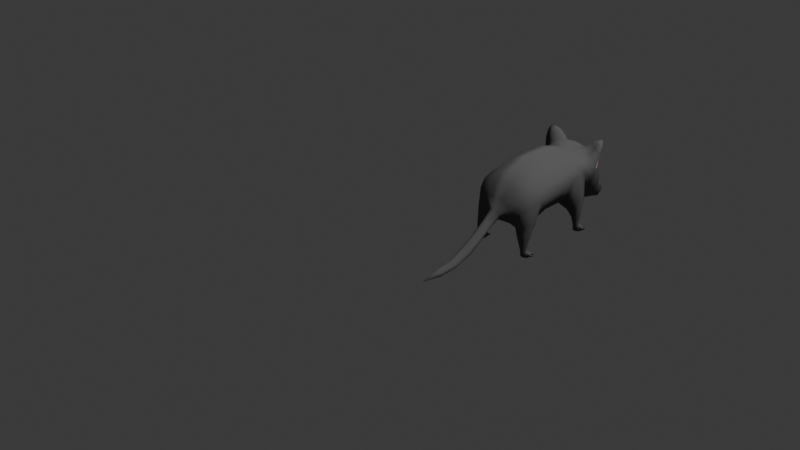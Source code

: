 # Source: Ratte.blend  (saved by Blender 4.0.36; exported with 4.5.12 LTS)
import bpy
from mathutils import Matrix  # noqa: F401  (used for matrix-valued properties, if any)

bpy.ops.wm.read_factory_settings(use_empty=True)
scene = bpy.context.scene
scene.name = 'Scene'

# ---- collections
col_collection = bpy.data.collections.new('Collection'); scene.collection.children.link(col_collection)

# ---- images (referenced by path relative to the original .blend; pixels are not part of the script)
import os
ASSET_DIR = os.environ.get("B2B_ASSET_DIR", "")  # directory of the original .blend (textures are referenced by path, not embedded)
HERE = os.path.dirname(os.path.abspath(__file__))  # packed textures are extracted next to this script under _unpacked/

def load_image(name, relpath, width, height, colorspace="sRGB"):
    """Load a texture the original file referenced (path relative to the .blend, or extracted next to this script)."""
    p = next((c for c in (os.path.join(HERE, relpath), os.path.join(ASSET_DIR, relpath)) if relpath and os.path.exists(c)), "")
    if p:
        img = bpy.data.images.load(p, check_existing=True)
        img.name = name
    else:  # same state as the original file: an image datablock whose file is absent (Cycles renders it pink)
        img = bpy.data.images.new(name, width, height)
        img.source = "FILE"
        img.filepath = "//" + (relpath or name)
    img.colorspace_settings.name = colorspace
    return img
img_pallete_psd = load_image('Pallete.psd', 'LPoly-Pallete_Texture.jpg', 1024, 1024, 'sRGB')

# ---- materials (node trees are filled in below, after node groups)
mat_lpollypallete = bpy.data.materials.new('LPollyPallete')
mat_lpollypallete.alpha_threshold = 0.0
mat_lpollypallete.use_transparent_shadow = False
mat_lpollypallete.diffuse_color = (0.1316, 0.1316, 0.1316, 1.0)
mat_lpollypallete.roughness = 0.5
mat_lpollypallete.specular_intensity = 0.0
mat_lpollypallete.line_color = (0.0, 0.0, 0.0, 1.0)
mat_material_001 = bpy.data.materials.new('Material.001')
mat_material_001.use_transparent_shadow = False
mat_material_002 = bpy.data.materials.new('Material.002')
mat_material_002.use_transparent_shadow = False

# ---- material node trees
mat_material_001.use_nodes = True; mat_material_001.node_tree.nodes.clear()
_N = mat_material_001.node_tree.nodes; _L = mat_material_001.node_tree.links
n0 = _N.new('ShaderNodeBsdfPrincipled'); n0.name = 'Principled BSDF'; n0.location = (10, 300)
n0.inputs[0].default_value = (0.8002, 0.01039, 0.00978, 1.0)
n1 = _N.new('ShaderNodeOutputMaterial'); n1.name = 'Material Output'; n1.location = (300, 300)
_L.new(n0.outputs[0], n1.inputs[0])
n1.is_active_output = True
mat_material_002.use_nodes = True; mat_material_002.node_tree.nodes.clear()
_N = mat_material_002.node_tree.nodes; _L = mat_material_002.node_tree.links
n0 = _N.new('ShaderNodeBsdfPrincipled'); n0.name = 'Principled BSDF'; n0.location = (10, 300)
n0.inputs[0].default_value = (0.8002, 0.5112, 0.6087, 1.0)
n1 = _N.new('ShaderNodeOutputMaterial'); n1.name = 'Material Output'; n1.location = (300, 300)
_L.new(n0.outputs[0], n1.inputs[0])
n1.is_active_output = True

# ---- world
world_world = bpy.data.worlds.new('World'); scene.world = world_world
world_world.use_nodes = True; world_world.node_tree.nodes.clear()
_N = world_world.node_tree.nodes; _L = world_world.node_tree.links
n0 = _N.new('ShaderNodeOutputWorld'); n0.name = 'World Output'; n0.location = (300, 300)
n1 = _N.new('ShaderNodeBackground'); n1.name = 'Background'; n1.location = (10, 300)
n1.inputs[0].default_value = (0.05088, 0.05088, 0.05088, 1.0)
_L.new(n1.outputs[0], n0.inputs[0])
n0.is_active_output = True
world_world.color = (0.05088, 0.05088, 0.05088)
world_world.use_sun_shadow = False
world_world.sun_shadow_jitter_overblur = 0.0

# ---- cameras
cam_camera = bpy.data.cameras.new('Camera')
cam_camera.clip_end = 100.0
cam_camera.ortho_scale = 7.314

# ---- lights
light_light = bpy.data.lights.new('Light', 'POINT')
light_light.transmission_factor = 0.0
light_light.energy = 1000.0
light_light.shadow_soft_size = 0.1
light_light.shadow_maximum_resolution = 0.006
light_light.use_absolute_resolution = True

# ---- meshes
me_body_default = bpy.data.meshes.new('body_default')
me_body_default.from_pydata([(-0.3593, 0.7163, -0.2647), (-0.3539, 0.726, -0.4462), (-0.2666, 0.5609, -0.4442), (-0.273, 0.5394, -0.2569), (-0.3388, 0.6849, -0.1058), (-0.3002, 0.7813, -0.1267), (-0.3044, 0.8024, -0.2662), (-0.3141, 0.8133, -0.4491), (-0.214, 0.8612, -0.1421), (-0.2143, 0.893, -0.2679), (-0.3232, 0.7415, -0.5982), (-0.2502, 0.5336, -0.5908), (-0.3031, 0.8153, -0.6027), (-0.2818, 0.7617, -0.005052), (-0.2006, 0.8166, -0.02067), (-0.3385, 0.4676, -0.03765), (-0.3355, 0.468, 0.01257), (-0.3196, 0.6543, 0.008314), (-0.3399, 0.5043, -0.6644), (-0.2824, 0.4321, -0.6308), (-0.2261, 0.891, -0.6061), (-0.2399, 0.8587, -0.7239), (-0.2841, 0.832, -0.7187), (-0.3167, 0.7503, -0.7199), (-0.2612, 0.7104, -0.8459), (-0.2618, 0.794, -0.8535), (-0.2836, 0.6679, -0.9382), (-0.2252, 0.5564, -0.9333), (-0.2182, 0.616, -0.8397), (-0.2099, 0.8243, -0.8584), (-0.2303, 0.8876, -0.9499), (-0.3197, 0.7901, -0.9344), (-0.09539, 0.9601, -0.2692), (-0.09291, 0.9203, -0.1505), (-0.09378, 0.9689, -0.4543), (-0.2254, 0.9197, -0.453), (-0.103, 0.9685, -0.6103), (-0.09426, 0.8803, -0.03202), (-0.1148, 0.9354, -0.7271), (-0.1495, 0.8869, -0.8623), (-0.1622, 0.9224, -0.9801), (-0.08288, 0.793, 0.05817), (-0.05268, 0.6847, 0.1254), (-0.1213, 0.426, -0.2479), (-0.1295, 0.4278, -0.4473), (-0.1295, 0.4333, -0.6251), (-0.1118, 0.4313, -0.1145), (-0.2055, 0.4005, -0.07995), (-0.2705, 0.421, -0.09122), (-0.2677, 0.4872, -0.1341), (-0.0784, 0.3964, -0.02303), (-0.1303, 0.3882, -0.7218), (-0.1524, 0.5654, -0.8373), (-0.1297, 0.4522, -0.9255), (-0.2129, 0.3945, -0.7792), (-0.278, 0.4401, -0.7964), (-0.09578, 0.4253, 0.047), (-0.04382, 0.4615, 0.1028), (-0.1225, 0.505, 0.1146), (-0.1744, 0.4889, 0.08063), (-0.13, 0.4372, -0.9833), (-0.2342, 0.6767, 0.07235), (-0.2581, 0.594, 0.07949), (-0.1679, 0.5503, 0.1249), (-0.1507, 0.6035, 0.1301), (-0.2974, 0.4519, 0.05126), (-0.2114, 0.4298, 0.07186), (-0.2123, 0.3811, -0.6591), (-0.3294, 0.5004, -0.7668), (-0.1681, 0.7445, 0.06584), (-0.1159, 0.6525, 0.1273), (-0.2112, 0.5289, -0.9962), (-0.1642, 0.4037, 0.04176), (-0.2885, 0.2984, -0.7442), (-0.3258, 0.3077, -0.7311), (-0.2565, 0.3063, -0.7311), (-0.2062, 0.3638, -0.7187), (-0.2451, 0.3093, -0.7056), (-0.2568, 0.3093, -0.68), (-0.2889, 0.3088, -0.6708), (-0.3261, 0.3107, -0.68), (-0.3586, 0.5223, -0.7103), (-0.3401, 0.3088, -0.7056), (-0.2882, 0.1565, -0.7532), (-0.2761, 0.1565, -0.7829), (-0.2526, 0.1565, -0.7829), (-0.2436, 0.1565, -0.7533), (-0.2654, 0.2137, -0.7373), (-0.2604, 0.2173, -0.7184), (-0.245, 0.1565, -0.7331), (-0.2882, 0.1565, -0.7331), (-0.26, 0.1565, -0.7152), (-0.2882, 0.1565, -0.7044), (-0.2672, 0.219, -0.7001), (-0.2882, 0.22, -0.689), (-0.3103, 0.2192, -0.7001), (-0.3151, 0.1565, -0.7152), (-0.3176, 0.2173, -0.7181), (-0.3288, 0.1565, -0.7331), (-0.3288, 0.1565, -0.7532), (-0.3223, 0.1565, -0.7829), (-0.3004, 0.1565, -0.7829), (-0.3329, 0.1565, -0.7733), (-0.3292, 0.1565, -0.7827), (-0.2882, 0.2251, -0.7486), (-0.3009, 0.2063, -0.7762), (-0.317, 0.2002, -0.7733), (-0.3083, 0.2137, -0.7375), (-0.2879, 0.2063, -0.7762), (-0.2573, 0.2002, -0.7733), (-0.2756, 0.2063, -0.7762), (-0.333, 0.1875, -0.7709), (-0.2882, 0.1565, -0.7829), (-0.2882, 0.1584, -0.8039), (-0.2803, 0.1584, -0.8039), (-0.319, 0.1584, -0.8039), (-0.3046, 0.1584, -0.8039), (-0.3241, 0.1879, -0.7779), (-0.3155, 0.1818, -0.8039), (-0.2604, 0.1818, -0.8039), (-0.2696, 0.1818, -0.8039), (-0.2571, 0.1584, -0.8039), (-0.04698, 0.4955, 0.1472), (-0.06584, 0.52, 0.155), (-0.05909, 0.5498, 0.1631), (-0.03941, 0.5711, 0.1685), (-0.2606, 0.3628, -0.05141), (-0.3138, 0.3768, -0.01356), (-0.2068, 0.3508, -0.03926), (-0.1937, 0.3385, 0.05402), (-0.1801, 0.3345, 0.02088), (-0.1591, 0.3939, -0.009043), (-0.2377, 0.3545, 0.07314), (-0.2949, 0.3756, 0.05425), (-0.3301, 0.3837, 0.0224), (-0.2789, 0.1931, 0.01712), (-0.3006, 0.188, 0.02742), (-0.2544, 0.1888, 0.02626), (-0.2566, 0.196, 0.06343), (-0.2503, 0.1932, 0.04505), (-0.2773, 0.1972, 0.07505), (-0.2997, 0.1949, 0.0647), (-0.3074, 0.1915, 0.04704), (-0.03006, 0.3202, 0.3858), (-0.02786, 0.4153, 0.2604), (-0.02786, 0.4872, 0.2777), (-0.03006, 0.3937, 0.4014), (-0.02927, 0.2222, 0.5336), (-0.02926, 0.302, 0.5492), (-0.02427, 0.1607, 0.7062), (-0.02422, 0.2287, 0.7151), (-0.01776, 0.1388, 0.8781), (-0.01772, 0.2044, 0.8829), (-0.05127, 0.4663, 0.2726), (-0.05127, 0.437, 0.2655), (-0.05347, 0.3722, 0.3969), (-0.05347, 0.3421, 0.3906), (-0.05268, 0.2802, 0.545), (-0.05268, 0.2443, 0.5381), (-0.04765, 0.2059, 0.7123), (-0.04767, 0.1831, 0.7093), (-0.04115, 0.1838, 0.8838), (-0.04116, 0.1616, 0.8811), (-0.07881, 0.3339, -1.379), (-0.06241, 0.3674, -1.376), (-0.1075, 0.3656, -1.354), (-0.0855, 0.3735, -1.364), (-0.0733, 0.308, -1.377), (-0.07367, 0.2902, -1.362), (-0.1125, 0.3969, -1.033), (-0.1882, 0.4921, -1.057), (-0.1024, 0.3709, -1.083), (-0.2197, 0.5881, -1.082), (-0.2124, 0.5411, -1.15), (-0.1702, 0.4275, -1.111), (-0.2454, 0.6333, -1.008), (-0.2416, 0.6922, -1.019), (-0.2092, 0.6968, -1.101), (-0.2019, 0.6049, -1.163), (-0.2304, 0.8328, -1.095), (-0.1888, 0.8613, -1.086), (-0.1654, 0.7701, -1.095), (-0.1475, 0.7108, -1.166), (-0.1896, 0.4972, -1.17), (-0.1583, 0.3989, -1.166), (-0.1734, 0.5727, -1.172), (-0.1918, 0.539, -1.165), (-0.1583, 0.5908, -1.205), (-0.1454, 0.5648, -1.197), (-0.1163, 0.3011, -1.285), (-0.08152, 0.2865, -1.332), (-0.1028, 0.3299, -1.152), (-0.1507, 0.3596, -1.261), (-0.1587, 0.4975, -1.228), (-0.1457, 0.5004, -1.2), (-0.127, 0.5328, -1.209), (-0.1398, 0.5674, -1.226), (-0.1716, 0.5051, -1.177), (-0.1271, 0.4637, -1.294), (-0.1469, 0.4198, -1.292), (-0.1207, 0.6417, -1.222), (-0.1064, 0.5861, -1.26), (-0.1233, 0.342, -1.309), (-0.05316, 0.4967, -1.325), (-0.09555, 0.4848, -1.309), (-0.09463, 0.3162, -1.35), (-0.1059, 0.3441, -1.35), (-0.3355, 0.9056, -0.9565), (-0.2444, 0.8512, -1.029), (-0.0544, 0.5943, -1.286), (-0.2638, 0.9531, -0.9648), (-0.1618, 0.9554, -1.028), (-0.1206, 0.9016, -1.025), (-0.1181, 0.8527, -1.07), (-0.1504, 0.9046, -1.067), (-0.2048, 0.9752, -0.9928), (-0.2509, 0.9174, -1.086), (-0.2097, 0.9207, -1.073), (-0.256, 0.9485, -1.033), (-0.3366, 0.9763, -0.9843), (-0.2874, 0.9904, -0.9836), (-0.3169, 1.023, -1.012), (-0.2968, 1.028, -1.035), (-0.2125, 0.9711, -1.058), (-0.08413, 0.7752, -1.166), (-0.2961, 0.1584, -0.8039), (-0.3078, 0.1818, -0.8039), (-0.2846, 0.1818, -0.8039), (-0.2721, 0.1584, -0.8039), (-0.2916, 0.1818, -0.8039), (-0.2879, 0.1818, -0.8039), (-0.2886, 0.1632, -0.8315), (-0.2915, 0.1632, -0.8315), (-0.2852, 0.1632, -0.8315), (-0.2811, 0.1504, -0.8279), (-0.2882, 0.1504, -0.8279), (-0.2954, 0.1504, -0.8279), (-0.3107, 0.1632, -0.8315), (-0.3155, 0.1632, -0.8315), (-0.3088, 0.1504, -0.8279), (-0.3169, 0.1504, -0.8279), (-0.2678, 0.1504, -0.8279), (-0.2603, 0.1504, -0.8279), (-0.2661, 0.1632, -0.8316), (-0.2618, 0.1632, -0.8316), (-0.3358, 0.1528, -0.8022), (-0.3358, 0.1621, -0.8022), (-0.3427, 0.1528, -0.8022), (-0.3427, 0.1621, -0.8022), (-0.2774, 0.1376, 0.01327), (-0.2661, 0.1357, -0.01664), (-0.2427, 0.1364, -0.01737), (-0.2329, 0.1389, 0.01186), (-0.2336, 0.1403, 0.0321), (-0.2768, 0.139, 0.03339), (-0.2482, 0.1412, 0.05038), (-0.276, 0.1411, 0.06198), (-0.3032, 0.1396, 0.05203), (-0.3174, 0.1378, 0.03461), (-0.3179, 0.1364, 0.01449), (-0.3123, 0.1344, -0.01525), (-0.2904, 0.135, -0.0159), (-0.3227, 0.1363, -0.005857), (-0.3192, 0.1357, -0.01538), (-0.292, 0.1768, -0.01055), (-0.3078, 0.1705, -0.006755), (-0.279, 0.1772, -0.01094), (-0.2481, 0.1722, -0.008543), (-0.2667, 0.1776, -0.01131), (-0.3234, 0.1592, -0.003475), (-0.2782, 0.1354, -0.01627), (-0.279, 0.1375, -0.03954), (-0.2711, 0.1377, -0.03978), (-0.3098, 0.1365, -0.03862), (-0.2953, 0.137, -0.03905), (-0.3147, 0.1589, -0.01072), (-0.307, 0.16, -0.04041), (-0.2519, 0.1616, -0.04206), (-0.2611, 0.1613, -0.04179), (-0.2478, 0.1384, -0.04047), (-0.2869, 0.1372, -0.0393), (-0.2993, 0.1602, -0.04065), (-0.2761, 0.1609, -0.04134), (-0.2629, 0.1379, -0.04002), (-0.2831, 0.1607, -0.04113), (-0.2794, 0.1608, -0.04124), (-0.2807, 0.1448, -0.07582), (-0.2836, 0.1447, -0.07573), (-0.2773, 0.1449, -0.07592), (-0.2726, 0.1324, -0.07146), (-0.2798, 0.1322, -0.07124), (-0.287, 0.132, -0.07103), (-0.3028, 0.1441, -0.07515), (-0.3076, 0.144, -0.07501), (-0.3003, 0.1316, -0.07063), (-0.3085, 0.1314, -0.07038), (-0.2594, 0.1328, -0.07189), (-0.2519, 0.1331, -0.07211), (-0.2582, 0.1454, -0.07652), (-0.2539, 0.1456, -0.07665), (-0.3263, 0.1326, -0.03297), (-0.3266, 0.1419, -0.03364), (-0.3331, 0.1324, -0.03276), (-0.3334, 0.1417, -0.03344), (-0.2752, 1.01, -1.059), (-0.2319, 1.003, -1.031), (-0.254, 1.016, -1.007), (-0.06419, 0.6799, -1.236), (0.3593, 0.7163, -0.2647), (0.3539, 0.726, -0.4462), (0.2666, 0.5609, -0.4442), (0.273, 0.5394, -0.2569), (0.3388, 0.6849, -0.1058), (0.3002, 0.7813, -0.1267), (0.3044, 0.8024, -0.2662), (0.3141, 0.8133, -0.4491), (0.214, 0.8612, -0.1421), (0.2143, 0.893, -0.2679), (0.3232, 0.7415, -0.5982), (0.2502, 0.5336, -0.5908), (0.3031, 0.8153, -0.6027), (0.2818, 0.7617, -0.005052), (0.2006, 0.8166, -0.02067), (0.3385, 0.4676, -0.03765), (0.3355, 0.468, 0.01257), (0.3196, 0.6543, 0.008314), (0.3399, 0.5043, -0.6644), (0.2824, 0.4321, -0.6308), (0.2261, 0.891, -0.6061), (0.2399, 0.8587, -0.7239), (0.2841, 0.832, -0.7187), (0.3167, 0.7503, -0.7199), (0.2612, 0.7104, -0.8459), (0.2618, 0.794, -0.8535), (0.2836, 0.6679, -0.9382), (0.2252, 0.5564, -0.9333), (0.2182, 0.616, -0.8397), (0.2099, 0.8243, -0.8584), (0.2303, 0.8876, -0.9499), (0.3197, 0.7901, -0.9344), (0.09539, 0.9601, -0.2692), (0.09291, 0.9203, -0.1505), (0.0, 0.9528, -0.1538), (0.0, 0.9894, -0.2689), (0.09378, 0.9689, -0.4543), (0.2254, 0.9197, -0.453), (0.0, 0.9902, -0.4567), (0.0, 0.9029, -0.03496), (0.0, 0.8241, 0.05406), (0.0, 0.6989, 0.1229), (0.0, 0.5808, 0.1713), (0.0, 0.4868, 0.2777), (0.0, 0.3934, 0.4012), (0.0, 0.3018, 0.549), (0.0, 0.2287, 0.7149), (0.0, 0.2043, 0.8828), (0.0, 0.1587, 1.098), (0.0, 0.1388, 0.8779), (0.0, 0.1609, 0.706), (0.0, 0.222, 0.5334), (0.0, 0.3199, 0.3856), (0.0, 0.4148, 0.2603), (0.0, 0.4808, 0.1352), (0.0, 0.4486, 0.1017), (0.0, 0.4173, 0.04286), (0.0, 0.3877, -0.02741), (0.0, 0.4031, -0.09003), (0.0, 0.3965, -0.2442), (0.0, 0.3847, -0.4472), (0.0, 0.3879, -0.6266), (0.0, 0.3699, -0.7219), (0.0, 0.503, -0.8249), (0.0, 0.3881, -0.9146), (0.0, 0.3711, -0.9719), (0.0, 0.338, -1.02), (0.0, 0.3225, -1.067), (0.0, 0.2767, -1.145), (0.0, 0.2435, -1.306), (0.0, 0.2513, -1.347), (0.0, 0.2672, -1.375), (0.0, 0.2855, -1.388), (0.0, 0.3158, -1.391), (0.0, 0.3585, -1.385), (0.0, 0.5, -1.331), (0.0, 0.5922, -1.297), (0.0, 0.6922, -1.241), (0.0, 0.7989, -1.159), (0.0, 0.8782, -1.076), (0.0, 0.913, -1.032), (0.0, 0.9429, -0.9866), (0.0, 0.9039, -0.8668), (0.0, 0.9551, -0.728), (0.0, 0.9852, -0.6115), (0.103, 0.9685, -0.6103), (0.09426, 0.8803, -0.03202), (0.1148, 0.9354, -0.7271), (0.1495, 0.8869, -0.8623), (0.1622, 0.9224, -0.9801), (0.08288, 0.793, 0.05817), (0.05268, 0.6847, 0.1254), (0.1213, 0.426, -0.2479), (0.1295, 0.4278, -0.4473), (0.1295, 0.4333, -0.6251), (0.1118, 0.4313, -0.1145), (0.2055, 0.4005, -0.07995), (0.2705, 0.421, -0.09122), (0.2677, 0.4872, -0.1341), (0.0784, 0.3964, -0.02303), (0.1303, 0.3882, -0.7218), (0.1524, 0.5654, -0.8373), (0.1297, 0.4522, -0.9255), (0.2129, 0.3945, -0.7792), (0.278, 0.4401, -0.7964), (0.09578, 0.4253, 0.047), (0.04382, 0.4615, 0.1028), (0.1225, 0.505, 0.1146), (0.1744, 0.4889, 0.08063), (0.13, 0.4372, -0.9833), (0.2342, 0.6767, 0.07235), (0.2581, 0.594, 0.07949), (0.1679, 0.5503, 0.1249), (0.1507, 0.6035, 0.1301), (0.2974, 0.4519, 0.05126), (0.2114, 0.4298, 0.07186), (0.2123, 0.3811, -0.6591), (0.3294, 0.5004, -0.7668), (0.1681, 0.7445, 0.06584), (0.1159, 0.6525, 0.1273), (0.2112, 0.5289, -0.9962), (0.1642, 0.4037, 0.04176), (0.2885, 0.2984, -0.7442), (0.3258, 0.3077, -0.7311), (0.2565, 0.3063, -0.7311), (0.2062, 0.3638, -0.7187), (0.2451, 0.3093, -0.7056), (0.2568, 0.3093, -0.68), (0.2889, 0.3088, -0.6708), (0.3261, 0.3107, -0.68), (0.3586, 0.5223, -0.7103), (0.3401, 0.3088, -0.7056), (0.2882, 0.1565, -0.7532), (0.2761, 0.1565, -0.7829), (0.2526, 0.1565, -0.7829), (0.2436, 0.1565, -0.7533), (0.2654, 0.2137, -0.7373), (0.2604, 0.2173, -0.7184), (0.245, 0.1565, -0.7331), (0.2882, 0.1565, -0.7331), (0.26, 0.1565, -0.7152), (0.2882, 0.1565, -0.7044), (0.2672, 0.219, -0.7001), (0.2882, 0.22, -0.689), (0.3103, 0.2192, -0.7001), (0.3151, 0.1565, -0.7152), (0.3176, 0.2173, -0.7181), (0.3288, 0.1565, -0.7331), (0.3288, 0.1565, -0.7532), (0.3223, 0.1565, -0.7829), (0.3004, 0.1565, -0.7829), (0.3329, 0.1565, -0.7733), (0.3292, 0.1565, -0.7827), (0.2882, 0.2251, -0.7486), (0.3009, 0.2063, -0.7762), (0.317, 0.2002, -0.7733), (0.3083, 0.2137, -0.7375), (0.2879, 0.2063, -0.7762), (0.2573, 0.2002, -0.7733), (0.2756, 0.2063, -0.7762), (0.333, 0.1875, -0.7709), (0.2882, 0.1565, -0.7829), (0.2882, 0.1584, -0.8039), (0.2803, 0.1584, -0.8039), (0.319, 0.1584, -0.8039), (0.3046, 0.1584, -0.8039), (0.3241, 0.1879, -0.7779), (0.3155, 0.1818, -0.8039), (0.2604, 0.1818, -0.8039), (0.2696, 0.1818, -0.8039), (0.2571, 0.1584, -0.8039), (0.04698, 0.4955, 0.1472), (0.06584, 0.52, 0.155), (0.05909, 0.5498, 0.1631), (0.03941, 0.5711, 0.1685), (0.2606, 0.3628, -0.05141), (0.3138, 0.3768, -0.01356), (0.2068, 0.3508, -0.03926), (0.1937, 0.3385, 0.05402), (0.1801, 0.3345, 0.02088), (0.1591, 0.3939, -0.009043), (0.2377, 0.3545, 0.07314), (0.2949, 0.3756, 0.05425), (0.3301, 0.3837, 0.0224), (0.2789, 0.1931, 0.01712), (0.3006, 0.188, 0.02742), (0.2544, 0.1888, 0.02626), (0.2566, 0.196, 0.06343), (0.2503, 0.1932, 0.04505), (0.2773, 0.1972, 0.07505), (0.2997, 0.1949, 0.0647), (0.3074, 0.1915, 0.04704), (0.03006, 0.3202, 0.3858), (0.02786, 0.4153, 0.2604), (0.02786, 0.4872, 0.2777), (0.03006, 0.3937, 0.4014), (0.02927, 0.2222, 0.5336), (0.02926, 0.302, 0.5492), (0.02427, 0.1607, 0.7062), (0.02422, 0.2287, 0.7151), (0.01776, 0.1388, 0.8781), (0.01772, 0.2044, 0.8829), (0.05127, 0.4663, 0.2726), (0.05127, 0.437, 0.2655), (0.05347, 0.3722, 0.3969), (0.05347, 0.3421, 0.3906), (0.05268, 0.2802, 0.545), (0.05268, 0.2443, 0.5381), (0.04765, 0.2059, 0.7123), (0.04767, 0.1831, 0.7093), (0.04115, 0.1838, 0.8838), (0.04116, 0.1616, 0.8811), (0.07881, 0.3339, -1.379), (0.06241, 0.3674, -1.376), (0.1075, 0.3656, -1.354), (0.0855, 0.3735, -1.364), (0.0733, 0.308, -1.377), (0.07367, 0.2902, -1.362), (0.1125, 0.3969, -1.033), (0.1882, 0.4921, -1.057), (0.1024, 0.3709, -1.083), (0.2197, 0.5881, -1.082), (0.2124, 0.5411, -1.15), (0.1702, 0.4275, -1.111), (0.2454, 0.6333, -1.008), (0.2416, 0.6922, -1.019), (0.2092, 0.6968, -1.101), (0.2019, 0.6049, -1.163), (0.2304, 0.8328, -1.095), (0.1888, 0.8613, -1.086), (0.1654, 0.7701, -1.095), (0.1475, 0.7108, -1.166), (0.1896, 0.4972, -1.17), (0.1583, 0.3989, -1.166), (0.1734, 0.5727, -1.172), (0.1918, 0.539, -1.165), (0.1583, 0.5908, -1.205), (0.1454, 0.5648, -1.197), (0.1163, 0.3011, -1.285), (0.08152, 0.2865, -1.332), (0.1028, 0.3299, -1.152), (0.1507, 0.3596, -1.261), (0.1587, 0.4975, -1.228), (0.1457, 0.5004, -1.2), (0.127, 0.5328, -1.209), (0.1398, 0.5674, -1.226), (0.1716, 0.5051, -1.177), (0.1271, 0.4637, -1.294), (0.1469, 0.4198, -1.292), (0.1207, 0.6417, -1.222), (0.1064, 0.5861, -1.26), (0.1233, 0.342, -1.309), (0.05316, 0.4967, -1.325), (0.09555, 0.4848, -1.309), (0.09463, 0.3162, -1.35), (0.1059, 0.3441, -1.35), (0.3355, 0.9056, -0.9565), (0.2444, 0.8512, -1.029), (0.0544, 0.5943, -1.286), (0.2638, 0.9531, -0.9648), (0.1618, 0.9554, -1.028), (0.1206, 0.9016, -1.025), (0.1181, 0.8527, -1.07), (0.1504, 0.9046, -1.067), (0.2048, 0.9752, -0.9928), (0.2509, 0.9174, -1.086), (0.2097, 0.9207, -1.073), (0.256, 0.9485, -1.033), (0.3366, 0.9763, -0.9843), (0.2874, 0.9904, -0.9836), (0.3169, 1.023, -1.012), (0.2968, 1.028, -1.035), (0.2125, 0.9711, -1.058), (0.08413, 0.7752, -1.166), (0.2961, 0.1584, -0.8039), (0.3078, 0.1818, -0.8039), (0.2846, 0.1818, -0.8039), (0.2721, 0.1584, -0.8039), (0.2916, 0.1818, -0.8039), (0.2879, 0.1818, -0.8039), (0.2886, 0.1632, -0.8315), (0.2915, 0.1632, -0.8315), (0.2852, 0.1632, -0.8315), (0.2811, 0.1504, -0.8279), (0.2882, 0.1504, -0.8279), (0.2954, 0.1504, -0.8279), (0.3107, 0.1632, -0.8315), (0.3155, 0.1632, -0.8315), (0.3088, 0.1504, -0.8279), (0.3169, 0.1504, -0.8279), (0.2678, 0.1504, -0.8279), (0.2603, 0.1504, -0.8279), (0.2661, 0.1632, -0.8316), (0.2618, 0.1632, -0.8316), (0.3358, 0.1528, -0.8022), (0.3358, 0.1621, -0.8022), (0.3427, 0.1528, -0.8022), (0.3427, 0.1621, -0.8022), (0.2774, 0.1376, 0.01327), (0.2661, 0.1357, -0.01664), (0.2427, 0.1364, -0.01737), (0.2329, 0.1389, 0.01186), (0.2336, 0.1403, 0.0321), (0.2768, 0.139, 0.03339), (0.2482, 0.1412, 0.05038), (0.276, 0.1411, 0.06198), (0.3032, 0.1396, 0.05203), (0.3174, 0.1378, 0.03461), (0.3179, 0.1364, 0.01449), (0.3123, 0.1344, -0.01525), (0.2904, 0.135, -0.0159), (0.3227, 0.1363, -0.005857), (0.3192, 0.1357, -0.01538), (0.292, 0.1768, -0.01055), (0.3078, 0.1705, -0.006755), (0.279, 0.1772, -0.01094), (0.2481, 0.1722, -0.008543), (0.2667, 0.1776, -0.01131), (0.3234, 0.1592, -0.003475), (0.2782, 0.1354, -0.01627), (0.279, 0.1375, -0.03954), (0.2711, 0.1377, -0.03978), (0.3098, 0.1365, -0.03862), (0.2953, 0.137, -0.03905), (0.3147, 0.1589, -0.01072), (0.307, 0.16, -0.04041), (0.2519, 0.1616, -0.04206), (0.2611, 0.1613, -0.04179), (0.2478, 0.1384, -0.04047), (0.2869, 0.1372, -0.0393), (0.2993, 0.1602, -0.04065), (0.2761, 0.1609, -0.04134), (0.2629, 0.1379, -0.04002), (0.2831, 0.1607, -0.04113), (0.2794, 0.1608, -0.04124), (0.2807, 0.1448, -0.07582), (0.2836, 0.1447, -0.07573), (0.2773, 0.1449, -0.07592), (0.2726, 0.1324, -0.07146), (0.2798, 0.1322, -0.07124), (0.287, 0.132, -0.07103), (0.3028, 0.1441, -0.07515), (0.3076, 0.144, -0.07501), (0.3003, 0.1316, -0.07063), (0.3085, 0.1314, -0.07038), (0.2594, 0.1328, -0.07189), (0.2519, 0.1331, -0.07211), (0.2582, 0.1454, -0.07652), (0.2539, 0.1456, -0.07665), (0.3263, 0.1326, -0.03297), (0.3266, 0.1419, -0.03364), (0.3331, 0.1324, -0.03276), (0.3334, 0.1417, -0.03344), (0.2752, 1.01, -1.059), (0.2319, 1.003, -1.031), (0.254, 1.016, -1.007), (0.06419, 0.6799, -1.236)], [], [(0, 1, 2, 3), (0, 4, 5, 6), (1, 0, 6, 7), (6, 5, 8, 9), (1, 10, 11, 2), (7, 12, 10, 1), (5, 13, 14, 8), (4, 15, 16, 17), (4, 17, 13, 5), (10, 18, 19, 11), (12, 20, 21, 22), (12, 22, 23, 10), (24, 23, 22, 25), (24, 26, 27, 28), (25, 29, 30, 31), (25, 22, 21, 29), (25, 31, 26, 24), (32, 33, 342, 343), (32, 9, 8, 33), (34, 35, 9, 32), (343, 346, 34, 32), (346, 392, 36, 34), (33, 37, 347, 342), (36, 38, 21, 20), (392, 391, 38, 36), (39, 38, 391, 390), (39, 40, 30, 29), (390, 389, 40, 39), (41, 348, 347, 37), (41, 42, 349, 348), (43, 44, 368, 367), (43, 3, 2, 44), (44, 45, 369, 368), (44, 2, 11, 45), (367, 366, 46, 43), (46, 47, 48, 49), (366, 365, 50, 46), (45, 51, 370, 369), (52, 53, 372, 371), (52, 28, 27, 53), (52, 54, 55, 28), (371, 370, 51, 52), (364, 56, 50, 365), (364, 363, 57, 56), (56, 57, 58, 59), (53, 60, 373, 372), (61, 62, 63, 64), (61, 13, 17, 62), (62, 59, 58, 63), (62, 65, 66, 59), (62, 17, 16, 65), (9, 35, 7, 6), (35, 20, 12, 7), (8, 14, 37, 33), (20, 35, 34, 36), (29, 21, 38, 39), (4, 0, 3, 49), (49, 3, 43, 46), (49, 48, 15, 4), (11, 19, 67, 45), (28, 55, 68, 24), (69, 70, 42, 41), (69, 14, 13, 61), (27, 71, 60, 53), (59, 66, 72, 56), (55, 73, 74, 68), (54, 75, 73, 55), (54, 76, 77, 75), (67, 78, 77, 76), (19, 79, 78, 67), (18, 80, 79, 19), (18, 81, 82, 80), (68, 74, 82, 81), (83, 84, 85, 86), (86, 87, 88, 89), (86, 89, 90, 83), (91, 92, 90, 89), (91, 93, 94, 92), (92, 94, 95, 96), (96, 95, 97, 98), (96, 98, 90, 92), (99, 83, 90, 98), (99, 100, 101, 83), (99, 102, 103, 100), (104, 73, 75, 87), (104, 105, 106, 107), (104, 108, 105), (87, 86, 85, 109), (87, 109, 110, 104), (93, 78, 79, 94), (94, 79, 80, 95), (107, 74, 73, 104), (107, 111, 102, 99), (75, 77, 88, 87), (80, 82, 97, 95), (23, 81, 18, 10), (51, 76, 54, 52), (76, 51, 45, 67), (81, 23, 24, 68), (89, 88, 93, 91), (98, 97, 107, 99), (88, 77, 78, 93), (97, 82, 74, 107), (112, 84, 83, 101), (112, 113, 114, 84), (100, 115, 116, 101), (100, 103, 117, 106), (106, 118, 115, 100), (106, 117, 111, 107), (109, 119, 120, 110), (85, 121, 119, 109), (42, 350, 349), (57, 362, 122, 58), (64, 63, 123, 124), (64, 70, 69, 61), (63, 58, 122, 123), (363, 362, 57), (70, 125, 350, 42), (48, 126, 127, 15), (47, 128, 126, 48), (72, 129, 130, 131), (66, 132, 129, 72), (65, 133, 132, 66), (15, 127, 134, 16), (37, 14, 69, 41), (50, 131, 47, 46), (131, 50, 56, 72), (131, 130, 128, 47), (16, 134, 133, 65), (126, 135, 136, 127), (128, 137, 135, 126), (129, 138, 139, 130), (132, 140, 138, 129), (133, 141, 140, 132), (127, 136, 142, 134), (130, 139, 137, 128), (134, 142, 141, 133), (361, 360, 143, 144), (351, 145, 146, 352), (351, 350, 125, 145), (360, 359, 147, 143), (352, 146, 148, 353), (359, 358, 149, 147), (353, 148, 150, 354), (358, 357, 151, 149), (354, 150, 152, 355), (357, 356, 151), (355, 152, 356), (124, 125, 70, 64), (153, 124, 123, 154), (153, 155, 146, 145), (145, 125, 124, 153), (144, 122, 362, 361), (144, 143, 156, 154), (154, 123, 122, 144), (154, 156, 155, 153), (155, 157, 148, 146), (143, 147, 158, 156), (156, 158, 157, 155), (157, 159, 150, 148), (147, 149, 160, 158), (158, 160, 159, 157), (159, 161, 152, 150), (149, 151, 162, 160), (160, 162, 161, 159), (161, 356, 152), (151, 356, 162), (162, 356, 161), (163, 164, 382, 381), (163, 165, 166, 164), (381, 380, 167, 163), (380, 379, 168, 167), (169, 60, 71, 170), (169, 171, 375, 374), (374, 373, 60, 169), (172, 173, 174, 170), (172, 175, 176, 177), (177, 178, 173, 172), (177, 179, 180, 181), (181, 182, 178, 177), (170, 71, 175, 172), (170, 174, 171, 169), (173, 183, 184, 174), (178, 185, 186, 173), (178, 187, 188, 185), (189, 190, 378, 377), (189, 191, 184, 192), (377, 376, 191, 189), (193, 194, 195, 196), (193, 183, 197, 194), (196, 198, 199, 193), (196, 187, 200, 201), (192, 202, 190, 189), (192, 184, 183, 193), (382, 164, 203, 383), (164, 166, 204, 203), (168, 379, 378, 190), (168, 205, 206, 167), (206, 165, 163, 167), (206, 199, 198, 165), (165, 198, 204, 166), (205, 202, 199, 206), (175, 26, 31, 176), (176, 31, 207, 208), (176, 208, 179, 177), (71, 27, 26, 175), (186, 197, 183, 173), (195, 188, 187, 196), (203, 209, 384, 383), (204, 201, 209, 203), (30, 210, 207, 31), (211, 212, 213, 214), (211, 215, 40, 212), (179, 216, 217, 180), (179, 208, 218, 216), (218, 208, 207, 219), (219, 207, 210, 220), (219, 221, 222, 218), (180, 214, 213, 181), (180, 217, 223, 214), (213, 224, 182, 181), (101, 225, 113, 112), (101, 116, 226, 105), (84, 114, 227, 110), (84, 228, 121, 85), (105, 229, 225, 101), (105, 226, 118, 106), (110, 108, 104), (110, 227, 230, 108), (110, 120, 228, 84), (108, 230, 229, 105), (230, 231, 232, 229), (227, 233, 231, 230), (114, 234, 233, 227), (113, 235, 234, 114), (225, 236, 235, 113), (229, 232, 236, 225), (226, 237, 238, 118), (116, 239, 237, 226), (115, 240, 239, 116), (118, 238, 240, 115), (228, 241, 242, 121), (120, 243, 241, 228), (119, 244, 243, 120), (121, 242, 244, 119), (243, 244, 242, 241), (239, 240, 238, 237), (233, 234, 235, 231), (236, 232, 231, 235), (103, 245, 246, 117), (102, 247, 245, 103), (111, 248, 247, 102), (117, 246, 248, 111), (247, 248, 246, 245), (249, 250, 251, 252), (252, 137, 139, 253), (252, 253, 254, 249), (255, 256, 254, 253), (255, 138, 140, 256), (256, 140, 141, 257), (257, 141, 142, 258), (257, 258, 254, 256), (259, 249, 254, 258), (259, 260, 261, 249), (259, 262, 263, 260), (135, 264, 265, 136), (135, 266, 264), (137, 252, 251, 267), (137, 267, 268, 135), (136, 269, 262, 259), (253, 139, 138, 255), (258, 142, 136, 259), (270, 250, 249, 261), (270, 271, 272, 250), (260, 273, 274, 261), (260, 263, 275, 265), (265, 276, 273, 260), (265, 275, 269, 136), (267, 277, 278, 268), (251, 279, 277, 267), (261, 280, 271, 270), (261, 274, 281, 264), (250, 272, 282, 268), (250, 283, 279, 251), (264, 284, 280, 261), (264, 281, 276, 265), (268, 266, 135), (268, 282, 285, 266), (268, 278, 283, 250), (266, 285, 284, 264), (285, 286, 287, 284), (282, 288, 286, 285), (272, 289, 288, 282), (271, 290, 289, 272), (280, 291, 290, 271), (284, 287, 291, 280), (281, 292, 293, 276), (274, 294, 292, 281), (273, 295, 294, 274), (276, 293, 295, 273), (283, 296, 297, 279), (278, 298, 296, 283), (277, 299, 298, 278), (279, 297, 299, 277), (298, 299, 297, 296), (294, 295, 293, 292), (288, 289, 290, 286), (291, 287, 286, 290), (263, 300, 301, 275), (262, 302, 300, 263), (269, 303, 302, 262), (275, 301, 303, 269), (302, 303, 301, 300), (388, 387, 213, 212), (212, 40, 389, 388), (216, 218, 222, 304), (214, 223, 305, 211), (40, 215, 210, 30), (387, 386, 224, 213), (220, 306, 221, 219), (223, 304, 222, 305), (305, 306, 215, 211), (210, 215, 306, 220), (202, 192, 193, 199), (198, 196, 201, 204), (190, 202, 205, 168), (201, 200, 307, 209), (209, 307, 385, 384), (171, 191, 376, 375), (174, 184, 191, 171), (386, 385, 307, 224), (182, 200, 187, 178), (224, 307, 200, 182), (221, 306, 305, 222), (304, 223, 217, 216), (342, 347, 348, 349, 350, 351, 352, 353, 354, 355, 356, 357, 358, 359, 360, 361, 362, 363, 364, 365, 366, 367, 368, 369, 370, 371, 372, 373, 374, 375, 376, 377, 378, 379, 380, 381, 382, 383, 384, 385, 386, 387, 388, 389, 390, 391, 392, 346, 343), (194, 197, 186, 185, 188, 195), (308, 311, 310, 309), (308, 314, 313, 312), (309, 315, 314, 308), (314, 317, 316, 313), (309, 310, 319, 318), (315, 309, 318, 320), (313, 316, 322, 321), (312, 325, 324, 323), (312, 313, 321, 325), (318, 319, 327, 326), (320, 330, 329, 328), (320, 318, 331, 330), (332, 333, 330, 331), (332, 336, 335, 334), (333, 339, 338, 337), (333, 337, 329, 330), (333, 332, 334, 339), (340, 343, 342, 341), (340, 341, 316, 317), (344, 340, 317, 345), (343, 340, 344, 346), (346, 344, 393, 392), (341, 342, 347, 394), (393, 328, 329, 395), (392, 393, 395, 391), (396, 390, 391, 395), (396, 337, 338, 397), (390, 396, 397, 389), (398, 394, 347, 348), (398, 348, 349, 399), (400, 367, 368, 401), (400, 401, 310, 311), (401, 368, 369, 402), (401, 402, 319, 310), (367, 400, 403, 366), (403, 406, 405, 404), (366, 403, 407, 365), (402, 369, 370, 408), (409, 371, 372, 410), (409, 410, 335, 336), (409, 336, 412, 411), (371, 409, 408, 370), (364, 365, 407, 413), (364, 413, 414, 363), (413, 416, 415, 414), (410, 372, 373, 417), (418, 421, 420, 419), (418, 419, 325, 321), (419, 420, 415, 416), (419, 416, 423, 422), (419, 422, 324, 325), (317, 314, 315, 345), (345, 315, 320, 328), (316, 341, 394, 322), (328, 393, 344, 345), (337, 396, 395, 329), (312, 406, 311, 308), (406, 403, 400, 311), (406, 312, 323, 405), (319, 402, 424, 327), (336, 332, 425, 412), (426, 398, 399, 427), (426, 418, 321, 322), (335, 410, 417, 428), (416, 413, 429, 423), (412, 425, 431, 430), (411, 412, 430, 432), (411, 432, 434, 433), (424, 433, 434, 435), (327, 424, 435, 436), (326, 327, 436, 437), (326, 437, 439, 438), (425, 438, 439, 431), (440, 443, 442, 441), (443, 446, 445, 444), (443, 440, 447, 446), (448, 446, 447, 449), (448, 449, 451, 450), (449, 453, 452, 451), (453, 455, 454, 452), (453, 449, 447, 455), (456, 455, 447, 440), (456, 440, 458, 457), (456, 457, 460, 459), (461, 444, 432, 430), (461, 464, 463, 462), (461, 462, 465), (444, 466, 442, 443), (444, 461, 467, 466), (450, 451, 436, 435), (451, 452, 437, 436), (464, 461, 430, 431), (464, 456, 459, 468), (432, 444, 445, 434), (437, 452, 454, 439), (331, 318, 326, 438), (408, 409, 411, 433), (433, 424, 402, 408), (438, 425, 332, 331), (446, 448, 450, 445), (455, 456, 464, 454), (445, 450, 435, 434), (454, 464, 431, 439), (469, 458, 440, 441), (469, 441, 471, 470), (457, 458, 473, 472), (457, 463, 474, 460), (463, 457, 472, 475), (463, 464, 468, 474), (466, 467, 477, 476), (442, 466, 476, 478), (399, 349, 350), (414, 415, 479, 362), (421, 481, 480, 420), (421, 418, 426, 427), (420, 480, 479, 415), (363, 414, 362), (427, 399, 350, 482), (405, 323, 484, 483), (404, 405, 483, 485), (429, 488, 487, 486), (423, 429, 486, 489), (422, 423, 489, 490), (323, 324, 491, 484), (394, 398, 426, 322), (407, 403, 404, 488), (488, 429, 413, 407), (488, 404, 485, 487), (324, 422, 490, 491), (483, 484, 493, 492), (485, 483, 492, 494), (486, 487, 496, 495), (489, 486, 495, 497), (490, 489, 497, 498), (484, 491, 499, 493), (487, 485, 494, 496), (491, 490, 498, 499), (361, 501, 500, 360), (351, 352, 503, 502), (351, 502, 482, 350), (360, 500, 504, 359), (352, 353, 505, 503), (359, 504, 506, 358), (353, 354, 507, 505), (358, 506, 508, 357), (354, 355, 509, 507), (357, 508, 356), (355, 356, 509), (481, 421, 427, 482), (510, 511, 480, 481), (510, 502, 503, 512), (502, 510, 481, 482), (501, 361, 362, 479), (501, 511, 513, 500), (511, 501, 479, 480), (511, 510, 512, 513), (512, 503, 505, 514), (500, 513, 515, 504), (513, 512, 514, 515), (514, 505, 507, 516), (504, 515, 517, 506), (515, 514, 516, 517), (516, 507, 509, 518), (506, 517, 519, 508), (517, 516, 518, 519), (518, 509, 356), (508, 519, 356), (519, 518, 356), (520, 381, 382, 521), (520, 521, 523, 522), (381, 520, 524, 380), (380, 524, 525, 379), (526, 527, 428, 417), (526, 374, 375, 528), (374, 526, 417, 373), (529, 527, 531, 530), (529, 534, 533, 532), (534, 529, 530, 535), (534, 538, 537, 536), (538, 534, 535, 539), (527, 529, 532, 428), (527, 526, 528, 531), (530, 531, 541, 540), (535, 530, 543, 542), (535, 542, 545, 544), (546, 377, 378, 547), (546, 549, 541, 548), (377, 546, 548, 376), (550, 553, 552, 551), (550, 551, 554, 540), (553, 550, 556, 555), (553, 558, 557, 544), (549, 546, 547, 559), (549, 550, 540, 541), (382, 383, 560, 521), (521, 560, 561, 523), (525, 547, 378, 379), (525, 524, 563, 562), (563, 524, 520, 522), (563, 522, 555, 556), (522, 523, 561, 555), (562, 563, 556, 559), (532, 533, 339, 334), (533, 565, 564, 339), (533, 534, 536, 565), (428, 532, 334, 335), (543, 530, 540, 554), (552, 553, 544, 545), (560, 383, 384, 566), (561, 560, 566, 558), (338, 339, 564, 567), (568, 571, 570, 569), (568, 569, 397, 572), (536, 537, 574, 573), (536, 573, 575, 565), (575, 576, 564, 565), (576, 577, 567, 564), (576, 575, 579, 578), (537, 538, 570, 571), (537, 571, 580, 574), (570, 538, 539, 581), (458, 469, 470, 582), (458, 462, 583, 473), (441, 467, 584, 471), (441, 442, 478, 585), (462, 458, 582, 586), (462, 463, 475, 583), (467, 461, 465), (467, 465, 587, 584), (467, 441, 585, 477), (465, 462, 586, 587), (587, 586, 589, 588), (584, 587, 588, 590), (471, 584, 590, 591), (470, 471, 591, 592), (582, 470, 592, 593), (586, 582, 593, 589), (583, 475, 595, 594), (473, 583, 594, 596), (472, 473, 596, 597), (475, 472, 597, 595), (585, 478, 599, 598), (477, 585, 598, 600), (476, 477, 600, 601), (478, 476, 601, 599), (600, 598, 599, 601), (596, 594, 595, 597), (590, 588, 592, 591), (593, 592, 588, 589), (460, 474, 603, 602), (459, 460, 602, 604), (468, 459, 604, 605), (474, 468, 605, 603), (604, 602, 603, 605), (606, 609, 608, 607), (609, 610, 496, 494), (609, 606, 611, 610), (612, 610, 611, 613), (612, 613, 497, 495), (613, 614, 498, 497), (614, 615, 499, 498), (614, 613, 611, 615), (616, 615, 611, 606), (616, 606, 618, 617), (616, 617, 620, 619), (492, 493, 622, 621), (492, 621, 623), (494, 624, 608, 609), (494, 492, 625, 624), (493, 616, 619, 626), (610, 612, 495, 496), (615, 616, 493, 499), (627, 618, 606, 607), (627, 607, 629, 628), (617, 618, 631, 630), (617, 622, 632, 620), (622, 617, 630, 633), (622, 493, 626, 632), (624, 625, 635, 634), (608, 624, 634, 636), (618, 627, 628, 637), (618, 621, 638, 631), (607, 625, 639, 629), (607, 608, 636, 640), (621, 618, 637, 641), (621, 622, 633, 638), (625, 492, 623), (625, 623, 642, 639), (625, 607, 640, 635), (623, 621, 641, 642), (642, 641, 644, 643), (639, 642, 643, 645), (629, 639, 645, 646), (628, 629, 646, 647), (637, 628, 647, 648), (641, 637, 648, 644), (638, 633, 650, 649), (631, 638, 649, 651), (630, 631, 651, 652), (633, 630, 652, 650), (640, 636, 654, 653), (635, 640, 653, 655), (634, 635, 655, 656), (636, 634, 656, 654), (655, 653, 654, 656), (651, 649, 650, 652), (645, 643, 647, 646), (648, 647, 643, 644), (620, 632, 658, 657), (619, 620, 657, 659), (626, 619, 659, 660), (632, 626, 660, 658), (659, 657, 658, 660), (388, 569, 570, 387), (569, 388, 389, 397), (573, 661, 579, 575), (571, 568, 662, 580), (397, 338, 567, 572), (387, 570, 581, 386), (577, 576, 578, 663), (580, 662, 579, 661), (662, 568, 572, 663), (567, 577, 663, 572), (559, 556, 550, 549), (555, 561, 558, 553), (547, 525, 562, 559), (558, 566, 664, 557), (566, 384, 385, 664), (528, 375, 376, 548), (531, 528, 548, 541), (386, 581, 664, 385), (539, 535, 544, 557), (581, 539, 557, 664), (578, 579, 662, 663), (661, 573, 574, 580), (551, 552, 545, 542, 543, 554)])
me_body_default.polygons.foreach_set('use_smooth', [True] * 673)
me_body_default.polygons.foreach_set('material_index', [0, 0, 0, 0, 0, 0, 0, 0, 0, 0, 0, 0, 0, 0, 0, 0, 0, 0, 0, 0, 0, 0, 0, 0, 0, 0, 0, 0, 0, 0, 0, 0, 0, 0, 0, 0, 0, 0, 0, 0, 0, 0, 0, 0, 0, 0, 0, 0, 0, 0, 0, 0, 0, 0, 0, 0, 0, 0, 0, 0, 0, 0, 0, 0, 0, 0, 0, 0, 0, 0, 0, 0, 0, 0, 0, 0, 0, 0, 0, 0, 0, 0, 0, 0, 0, 0, 0, 0, 0, 0, 0, 0, 0, 0, 0, 0, 0, 0, 0, 0, 0, 0, 0, 0, 0, 0, 0, 0, 0, 0, 0, 0, 0, 0, 0, 0, 0, 0, 0, 0, 0, 0, 0, 0, 0, 0, 0, 0, 0, 0, 0, 0, 0, 0, 0, 0, 0, 0, 0, 0, 0, 0, 0, 0, 0, 0, 0, 0, 0, 0, 0, 0, 0, 0, 0, 0, 0, 0, 0, 0, 0, 0, 0, 0, 0, 0, 0, 0, 0, 0, 0, 0, 0, 0, 0, 0, 0, 0, 2, 0, 0, 0, 0, 0, 0, 0, 0, 0, 0, 0, 0, 0, 0, 0, 0, 0, 0, 0, 0, 0, 0, 0, 0, 0, 2, 0, 0, 0, 0, 0, 0, 0, 0, 2, 2, 0, 0, 0, 0, 0, 0, 0, 0, 0, 0, 0, 0, 0, 0, 0, 0, 0, 0, 0, 0, 0, 0, 0, 0, 0, 0, 0, 0, 0, 0, 0, 0, 0, 0, 0, 0, 0, 0, 0, 0, 0, 0, 0, 0, 0, 0, 0, 0, 0, 0, 0, 0, 0, 0, 0, 0, 0, 0, 0, 0, 0, 0, 0, 0, 0, 0, 0, 0, 0, 0, 0, 0, 0, 0, 0, 0, 0, 0, 0, 0, 0, 0, 0, 0, 0, 0, 0, 0, 0, 0, 0, 0, 0, 0, 0, 0, 0, 0, 0, 0, 0, 0, 0, 0, 0, 0, 0, 0, 0, 0, 0, 0, 0, 0, 0, 0, 0, 0, 0, 0, 0, 1, 0, 0, 0, 0, 0, 0, 0, 0, 0, 0, 0, 0, 0, 0, 0, 0, 0, 0, 0, 0, 0, 0, 0, 0, 0, 0, 0, 0, 0, 0, 0, 0, 0, 0, 0, 0, 0, 0, 0, 0, 0, 0, 0, 0, 0, 0, 0, 0, 0, 0, 0, 0, 0, 0, 0, 0, 0, 0, 0, 0, 0, 0, 0, 0, 0, 0, 0, 0, 0, 0, 0, 0, 0, 0, 0, 0, 0, 0, 0, 0, 0, 0, 0, 0, 0, 0, 0, 0, 0, 0, 0, 0, 0, 0, 0, 0, 0, 0, 0, 0, 0, 0, 0, 0, 0, 0, 0, 0, 0, 0, 0, 0, 0, 0, 0, 0, 0, 0, 0, 0, 0, 0, 0, 0, 0, 0, 0, 0, 0, 0, 0, 0, 0, 0, 0, 0, 0, 0, 0, 0, 0, 0, 0, 0, 0, 0, 0, 0, 0, 0, 0, 0, 0, 0, 0, 0, 0, 0, 0, 0, 0, 0, 0, 0, 0, 0, 0, 0, 0, 0, 0, 0, 0, 0, 0, 0, 0, 0, 2, 0, 0, 0, 0, 0, 0, 0, 0, 0, 0, 0, 0, 0, 0, 0, 0, 0, 0, 0, 0, 0, 0, 0, 0, 0, 2, 0, 0, 0, 0, 0, 0, 0, 0, 2, 2, 0, 0, 0, 0, 0, 0, 0, 0, 0, 0, 0, 0, 0, 0, 0, 0, 0, 0, 0, 0, 0, 0, 0, 0, 0, 0, 0, 0, 0, 0, 0, 0, 0, 0, 0, 0, 0, 0, 0, 0, 0, 0, 0, 0, 0, 0, 0, 0, 0, 0, 0, 0, 0, 0, 0, 0, 0, 0, 0, 0, 0, 0, 0, 0, 0, 0, 0, 0, 0, 0, 0, 0, 0, 0, 0, 0, 0, 0, 0, 0, 0, 0, 0, 0, 0, 0, 0, 0, 0, 0, 0, 0, 0, 0, 0, 0, 0, 0, 0, 0, 0, 0, 0, 0, 0, 0, 0, 0, 0, 0, 0, 0, 0, 0, 0, 0, 0, 0, 0, 0, 1])
_uv = me_body_default.uv_layers.new(name='UVMap')
_uv.uv.foreach_set('vector', [0.4439, 0.821, 0.4437, 0.8172, 0.4473, 0.8172, 0.4477, 0.8212, 0.4439, 0.821, 0.4446, 0.8244, 0.4416, 0.824, 0.4405, 0.821, 0.4437, 0.8172, 0.4439, 0.821, 0.4405, 0.821, 0.4403, 0.8171, 0.4405, 0.821, 0.4416, 0.824, 0.4393, 0.8236, 0.438, 0.8209, 0.4437, 0.8172, 0.4435, 0.8139, 0.4479, 0.8141, 0.4473, 0.8172, 0.4403, 0.8171, 0.4402, 0.8138, 0.4435, 0.8139, 0.4437, 0.8172, 0.464, 0.8432, 0.4645, 0.8411, 0.4664, 0.8428, 0.4661, 0.8454, 0.4446, 0.8244, 0.4492, 0.8259, 0.4492, 0.827, 0.4452, 0.8269, 0.4446, 0.8244, 0.4452, 0.8269, 0.443, 0.8265, 0.4416, 0.824, 0.4596, 0.8353, 0.4604, 0.8398, 0.4592, 0.8415, 0.4583, 0.8396, 0.4625, 0.805, 0.4644, 0.804, 0.4641, 0.8067, 0.4619, 0.8073, 0.4402, 0.8138, 0.4405, 0.8113, 0.4432, 0.8114, 0.4435, 0.8139, 0.4442, 0.8086, 0.4432, 0.8114, 0.4405, 0.8113, 0.4424, 0.8085, 0.4442, 0.8086, 0.4451, 0.8067, 0.4475, 0.8068, 0.4462, 0.8088, 0.4489, 0.8451, 0.4481, 0.8435, 0.449, 0.8426, 0.4504, 0.8451, 0.4634, 0.8107, 0.4619, 0.8073, 0.4641, 0.8067, 0.4647, 0.8101, 0.4424, 0.8085, 0.4425, 0.8068, 0.4451, 0.8067, 0.4442, 0.8086, 0.4686, 0.8484, 0.4688, 0.8464, 0.4708, 0.8468, 0.4707, 0.8488, 0.4686, 0.8484, 0.4659, 0.8473, 0.4661, 0.8454, 0.4688, 0.8464, 0.4673, 0.8, 0.4644, 0.8008, 0.4643, 0.7977, 0.467, 0.797, 0.4691, 0.7968, 0.4694, 0.7999, 0.4673, 0.8, 0.467, 0.797, 0.4694, 0.7999, 0.4695, 0.8031, 0.4672, 0.8032, 0.4673, 0.8, 0.4688, 0.8464, 0.4688, 0.8439, 0.4708, 0.8442, 0.4708, 0.8468, 0.4672, 0.8032, 0.4669, 0.806, 0.4641, 0.8067, 0.4644, 0.804, 0.4695, 0.8031, 0.4694, 0.8059, 0.4669, 0.806, 0.4672, 0.8032, 0.466, 0.8099, 0.4669, 0.806, 0.4694, 0.8059, 0.4692, 0.8098, 0.466, 0.8099, 0.466, 0.8116, 0.4644, 0.8114, 0.4647, 0.8101, 0.4692, 0.8098, 0.4695, 0.8116, 0.466, 0.8116, 0.466, 0.8099, 0.4689, 0.841, 0.4707, 0.8415, 0.4708, 0.8442, 0.4688, 0.8439, 0.4689, 0.841, 0.4694, 0.8384, 0.4706, 0.8385, 0.4707, 0.8415, 0.4593, 0.8069, 0.4591, 0.8026, 0.4619, 0.8026, 0.4619, 0.807, 0.4593, 0.8069, 0.456, 0.8068, 0.4561, 0.8028, 0.4591, 0.8026, 0.4591, 0.8026, 0.4591, 0.7989, 0.4619, 0.7988, 0.4619, 0.8026, 0.4591, 0.8026, 0.4561, 0.8028, 0.4565, 0.7997, 0.4591, 0.7989, 0.4619, 0.807, 0.4618, 0.8102, 0.4595, 0.8097, 0.4593, 0.8069, 0.4418, 0.8382, 0.4406, 0.84, 0.4391, 0.8404, 0.4384, 0.839, 0.4618, 0.8102, 0.4619, 0.8116, 0.4602, 0.8116, 0.4595, 0.8097, 0.4591, 0.7989, 0.4592, 0.7968, 0.4619, 0.7968, 0.4619, 0.7988, 0.4494, 0.8397, 0.45, 0.8377, 0.4528, 0.8378, 0.4527, 0.8399, 0.4494, 0.8397, 0.448, 0.8397, 0.4479, 0.8377, 0.45, 0.8377, 0.4412, 0.8305, 0.4399, 0.8343, 0.4386, 0.8332, 0.4398, 0.8294, 0.4445, 0.8318, 0.4444, 0.835, 0.4416, 0.8346, 0.4412, 0.8305, 0.4618, 0.8131, 0.4598, 0.8132, 0.4602, 0.8116, 0.4619, 0.8116, 0.4618, 0.8131, 0.4618, 0.8144, 0.4609, 0.8144, 0.4598, 0.8132, 0.4598, 0.8132, 0.4609, 0.8144, 0.4591, 0.8147, 0.4581, 0.8139, 0.45, 0.8377, 0.4499, 0.8365, 0.4528, 0.8366, 0.4528, 0.8378, 0.4655, 0.8389, 0.4648, 0.8372, 0.4666, 0.8359, 0.4672, 0.8369, 0.4655, 0.8389, 0.4645, 0.8411, 0.4635, 0.8389, 0.4648, 0.8372, 0.4648, 0.8372, 0.4662, 0.8348, 0.4674, 0.8349, 0.4666, 0.8359, 0.4648, 0.8372, 0.4635, 0.8345, 0.4652, 0.8338, 0.4662, 0.8348, 0.4648, 0.8372, 0.4635, 0.8389, 0.4626, 0.8351, 0.4635, 0.8345, 0.438, 0.8209, 0.4374, 0.817, 0.4403, 0.8171, 0.4405, 0.821, 0.4374, 0.817, 0.4383, 0.8137, 0.4402, 0.8138, 0.4403, 0.8171, 0.4661, 0.8454, 0.4664, 0.8428, 0.4688, 0.8439, 0.4688, 0.8464, 0.4644, 0.804, 0.4644, 0.8008, 0.4673, 0.8, 0.4672, 0.8032, 0.4647, 0.8101, 0.4641, 0.8067, 0.4669, 0.806, 0.466, 0.8099, 0.4446, 0.8244, 0.4439, 0.821, 0.4477, 0.8212, 0.4488, 0.8238, 0.4561, 0.8093, 0.456, 0.8068, 0.4593, 0.8069, 0.4595, 0.8097, 0.4488, 0.8238, 0.4502, 0.8252, 0.4492, 0.8259, 0.4446, 0.8244, 0.4583, 0.8396, 0.4592, 0.8415, 0.4579, 0.8424, 0.456, 0.8416, 0.4398, 0.8294, 0.4386, 0.8332, 0.4374, 0.8321, 0.4389, 0.8274, 0.467, 0.8401, 0.468, 0.8378, 0.4694, 0.8384, 0.4689, 0.841, 0.467, 0.8401, 0.4664, 0.8428, 0.4645, 0.8411, 0.4655, 0.8389, 0.4475, 0.8068, 0.4481, 0.8054, 0.4501, 0.8057, 0.4498, 0.8069, 0.4662, 0.8348, 0.4652, 0.8338, 0.4661, 0.8333, 0.4676, 0.8336, 0.4386, 0.8332, 0.4383, 0.8364, 0.4375, 0.8362, 0.4374, 0.8321, 0.4399, 0.8343, 0.439, 0.8363, 0.4383, 0.8364, 0.4386, 0.8332, 0.4443, 0.8434, 0.4429, 0.8431, 0.4425, 0.8421, 0.443, 0.8419, 0.4418, 0.8438, 0.442, 0.8423, 0.4425, 0.8421, 0.4429, 0.8431, 0.4592, 0.8415, 0.4596, 0.8439, 0.4589, 0.8438, 0.4579, 0.8424, 0.4604, 0.8398, 0.4604, 0.8438, 0.4596, 0.8439, 0.4592, 0.8415, 0.4485, 0.8126, 0.4481, 0.8116, 0.4526, 0.8117, 0.4526, 0.8122, 0.4486, 0.8104, 0.4527, 0.8112, 0.4526, 0.8117, 0.4481, 0.8116, 0.5632, 0.8391, 0.5628, 0.8396, 0.5623, 0.8395, 0.5623, 0.8389, 0.5571, 0.8317, 0.5571, 0.833, 0.5567, 0.8332, 0.5567, 0.8318, 0.5623, 0.8389, 0.5624, 0.8385, 0.5633, 0.8387, 0.5632, 0.8391, 0.5628, 0.8382, 0.5634, 0.8381, 0.5633, 0.8387, 0.5624, 0.8385, 0.5737, 0.8398, 0.5737, 0.8386, 0.5741, 0.8386, 0.5742, 0.8398, 0.5742, 0.8398, 0.5741, 0.8386, 0.5746, 0.8386, 0.5748, 0.8398, 0.5703, 0.8045, 0.569, 0.8048, 0.569, 0.8044, 0.5703, 0.8041, 0.5639, 0.8384, 0.5641, 0.8388, 0.5633, 0.8387, 0.5634, 0.8381, 0.564, 0.8392, 0.5632, 0.8391, 0.5633, 0.8387, 0.5641, 0.8388, 0.564, 0.8392, 0.5638, 0.8398, 0.5633, 0.8397, 0.5632, 0.8391, 0.564, 0.8392, 0.564, 0.8397, 0.5639, 0.8399, 0.5638, 0.8398, 0.4383, 0.8379, 0.4383, 0.8364, 0.439, 0.8363, 0.4388, 0.8382, 0.5683, 0.8388, 0.5681, 0.8395, 0.5677, 0.8396, 0.5678, 0.8388, 0.5683, 0.8388, 0.5683, 0.8395, 0.5681, 0.8395, 0.5571, 0.833, 0.5571, 0.8317, 0.5577, 0.8316, 0.5577, 0.8325, 0.5687, 0.8387, 0.569, 0.8395, 0.5686, 0.8395, 0.5683, 0.8388, 0.4593, 0.8456, 0.4589, 0.8438, 0.4596, 0.8439, 0.4597, 0.8456, 0.4597, 0.8456, 0.4596, 0.8439, 0.4604, 0.8438, 0.4602, 0.8456, 0.4379, 0.8382, 0.4375, 0.8362, 0.4383, 0.8364, 0.4383, 0.8379, 0.5691, 0.804, 0.5696, 0.8033, 0.5703, 0.8033, 0.5703, 0.8037, 0.443, 0.8419, 0.4425, 0.8421, 0.4423, 0.8402, 0.4427, 0.84, 0.4526, 0.8122, 0.4526, 0.8117, 0.4546, 0.8114, 0.4546, 0.8118, 0.4432, 0.8114, 0.4481, 0.8116, 0.4485, 0.8126, 0.4435, 0.8139, 0.4416, 0.8346, 0.44, 0.8351, 0.4399, 0.8343, 0.4412, 0.8305, 0.4576, 0.7968, 0.4592, 0.7968, 0.4591, 0.7989, 0.4574, 0.7981, 0.4481, 0.8116, 0.4432, 0.8114, 0.4442, 0.8086, 0.4486, 0.8104, 0.5567, 0.8318, 0.5567, 0.8332, 0.5564, 0.8333, 0.5563, 0.8319, 0.5703, 0.8041, 0.569, 0.8044, 0.5691, 0.804, 0.5703, 0.8037, 0.4423, 0.8402, 0.4425, 0.8421, 0.442, 0.8423, 0.4419, 0.8403, 0.4546, 0.8114, 0.4526, 0.8117, 0.4527, 0.8112, 0.4547, 0.811, 0.5631, 0.8397, 0.5628, 0.8396, 0.5632, 0.8391, 0.5633, 0.8397, 0.5631, 0.8397, 0.563, 0.8401, 0.5628, 0.8401, 0.5628, 0.8396, 0.5638, 0.8398, 0.5636, 0.8403, 0.5633, 0.8402, 0.5633, 0.8397, 0.5761, 0.8301, 0.5759, 0.8301, 0.576, 0.8294, 0.5761, 0.8292, 0.5703, 0.8334, 0.5703, 0.8342, 0.5699, 0.8344, 0.5696, 0.834, 0.5677, 0.8396, 0.5676, 0.8398, 0.5673, 0.8397, 0.5678, 0.8388, 0.569, 0.8395, 0.569, 0.8403, 0.5688, 0.8403, 0.5686, 0.8395, 0.5577, 0.8316, 0.5581, 0.8315, 0.5583, 0.832, 0.5577, 0.8325, 0.4694, 0.8384, 0.4704, 0.8359, 0.4706, 0.8385, 0.4609, 0.8144, 0.4618, 0.8151, 0.4608, 0.8154, 0.4591, 0.8147, 0.4672, 0.8369, 0.4666, 0.8359, 0.4688, 0.8348, 0.469, 0.8354, 0.4672, 0.8369, 0.468, 0.8378, 0.467, 0.8401, 0.4655, 0.8389, 0.4666, 0.8359, 0.4674, 0.8349, 0.4691, 0.8343, 0.4688, 0.8348, 0.4618, 0.8144, 0.4618, 0.8151, 0.4609, 0.8144, 0.468, 0.8378, 0.4695, 0.8358, 0.4704, 0.8359, 0.4694, 0.8384, 0.4391, 0.8404, 0.4396, 0.8411, 0.4386, 0.8417, 0.4374, 0.8404, 0.4406, 0.84, 0.4407, 0.8406, 0.4396, 0.8411, 0.4391, 0.8404, 0.454, 0.841, 0.4537, 0.8401, 0.4542, 0.8397, 0.4547, 0.8402, 0.4652, 0.8338, 0.4642, 0.8326, 0.4651, 0.8324, 0.4661, 0.8333, 0.4635, 0.8345, 0.4629, 0.8331, 0.4642, 0.8326, 0.4652, 0.8338, 0.4492, 0.8259, 0.451, 0.8259, 0.4509, 0.8267, 0.4492, 0.827, 0.4688, 0.8439, 0.4664, 0.8428, 0.467, 0.8401, 0.4689, 0.841, 0.4602, 0.8116, 0.4585, 0.8119, 0.4575, 0.8109, 0.4595, 0.8097, 0.4585, 0.8119, 0.4602, 0.8116, 0.4598, 0.8132, 0.4583, 0.813, 0.4415, 0.8398, 0.4414, 0.8408, 0.4407, 0.8406, 0.4406, 0.84, 0.4626, 0.8351, 0.4621, 0.8335, 0.4629, 0.8331, 0.4635, 0.8345, 0.4396, 0.8411, 0.4413, 0.8443, 0.441, 0.8447, 0.4386, 0.8417, 0.4407, 0.8406, 0.4418, 0.8442, 0.4413, 0.8443, 0.4396, 0.8411, 0.4537, 0.8401, 0.4532, 0.8367, 0.4534, 0.8364, 0.4542, 0.8397, 0.4642, 0.8326, 0.4627, 0.8298, 0.4631, 0.8298, 0.4651, 0.8324, 0.4629, 0.8331, 0.4622, 0.8299, 0.4627, 0.8298, 0.4642, 0.8326, 0.451, 0.8259, 0.4549, 0.8252, 0.4549, 0.8256, 0.4509, 0.8267, 0.4542, 0.8397, 0.4534, 0.8364, 0.4537, 0.8361, 0.4551, 0.8396, 0.4509, 0.8267, 0.4549, 0.8256, 0.4548, 0.826, 0.4511, 0.8274, 0.4618, 0.8177, 0.4619, 0.8203, 0.4612, 0.8203, 0.4612, 0.8177, 0.5457, 0.7951, 0.5452, 0.7952, 0.5452, 0.7926, 0.5458, 0.7925, 0.5457, 0.7951, 0.5457, 0.7976, 0.5449, 0.7975, 0.5452, 0.7952, 0.4619, 0.8203, 0.4619, 0.8233, 0.4613, 0.8233, 0.4612, 0.8203, 0.5458, 0.7925, 0.5452, 0.7926, 0.5453, 0.7899, 0.5459, 0.7899, 0.4619, 0.8233, 0.4619, 0.8269, 0.4614, 0.8269, 0.4613, 0.8233, 0.5459, 0.7899, 0.5453, 0.7899, 0.5457, 0.7875, 0.5462, 0.7875, 0.4619, 0.8269, 0.4619, 0.8306, 0.4616, 0.8306, 0.4614, 0.8269, 0.5312, 0.7954, 0.5307, 0.7954, 0.5308, 0.7926, 0.5312, 0.7926, 0.4619, 0.8306, 0.4619, 0.8353, 0.4616, 0.8306, 0.5312, 0.7926, 0.5308, 0.7926, 0.5311, 0.7891, 0.469, 0.8354, 0.4695, 0.8358, 0.468, 0.8378, 0.4672, 0.8369, 0.5225, 0.8079, 0.5232, 0.8107, 0.5226, 0.8106, 0.5218, 0.8078, 0.5446, 0.7948, 0.5446, 0.7922, 0.5452, 0.7926, 0.5452, 0.7952, 0.5452, 0.7952, 0.5449, 0.7975, 0.5444, 0.7971, 0.5446, 0.7948, 0.4612, 0.8177, 0.4608, 0.8154, 0.4618, 0.8151, 0.4618, 0.8177, 0.5214, 0.8077, 0.5205, 0.8045, 0.521, 0.8045, 0.5218, 0.8078, 0.5218, 0.8078, 0.5226, 0.8106, 0.522, 0.8106, 0.5214, 0.8077, 0.5218, 0.8078, 0.521, 0.8045, 0.5217, 0.8047, 0.5225, 0.8079, 0.5446, 0.7922, 0.5448, 0.7896, 0.5453, 0.7899, 0.5452, 0.7926, 0.5205, 0.8045, 0.5198, 0.8007, 0.5203, 0.8008, 0.521, 0.8045, 0.521, 0.8045, 0.5203, 0.8008, 0.5211, 0.801, 0.5217, 0.8047, 0.5211, 0.801, 0.521, 0.7971, 0.5214, 0.7972, 0.5215, 0.8011, 0.5198, 0.8007, 0.52, 0.7968, 0.5205, 0.797, 0.5203, 0.8008, 0.5203, 0.8008, 0.5205, 0.797, 0.521, 0.7971, 0.5211, 0.801, 0.521, 0.7971, 0.522, 0.7936, 0.5223, 0.7937, 0.5214, 0.7972, 0.5368, 0.7887, 0.5369, 0.7923, 0.5364, 0.7924, 0.5363, 0.7888, 0.5205, 0.797, 0.5215, 0.7934, 0.522, 0.7936, 0.521, 0.7971, 0.522, 0.7936, 0.5232, 0.7891, 0.5223, 0.7937, 0.5369, 0.7923, 0.5373, 0.797, 0.5364, 0.7924, 0.5215, 0.7934, 0.5232, 0.7891, 0.522, 0.7936, 0.6069, 0.8412, 0.6072, 0.8405, 0.6086, 0.8407, 0.6086, 0.8415, 0.6069, 0.8412, 0.6062, 0.8406, 0.6067, 0.8404, 0.6072, 0.8405, 0.6086, 0.8415, 0.6086, 0.8422, 0.607, 0.8417, 0.6069, 0.8412, 0.6086, 0.8422, 0.6086, 0.8426, 0.6069, 0.8421, 0.607, 0.8417, 0.451, 0.8047, 0.4501, 0.8057, 0.4481, 0.8054, 0.4489, 0.8042, 0.4503, 0.8354, 0.4506, 0.8343, 0.4528, 0.8345, 0.4528, 0.8355, 0.4528, 0.8355, 0.4528, 0.8366, 0.4499, 0.8365, 0.4503, 0.8354, 0.4468, 0.8036, 0.4479, 0.8022, 0.4503, 0.803, 0.4489, 0.8042, 0.4468, 0.8036, 0.4459, 0.8052, 0.4436, 0.8049, 0.4445, 0.8032, 0.4445, 0.8032, 0.4465, 0.8019, 0.4479, 0.8022, 0.4468, 0.8036, 0.4553, 0.8274, 0.4551, 0.8303, 0.4542, 0.8306, 0.4541, 0.8287, 0.4656, 0.8154, 0.4659, 0.8173, 0.4645, 0.8184, 0.4645, 0.8163, 0.4489, 0.8042, 0.4481, 0.8054, 0.4459, 0.8052, 0.4468, 0.8036, 0.4489, 0.8042, 0.4503, 0.803, 0.4516, 0.8036, 0.451, 0.8047, 0.4479, 0.8022, 0.4488, 0.8017, 0.4509, 0.8018, 0.4503, 0.803, 0.4577, 0.8468, 0.4575, 0.8477, 0.4567, 0.8477, 0.4564, 0.8473, 0.458, 0.8468, 0.4585, 0.8476, 0.4581, 0.848, 0.4577, 0.8475, 0.4502, 0.8299, 0.4509, 0.8283, 0.4527, 0.828, 0.4528, 0.8293, 0.4535, 0.7993, 0.4524, 0.8021, 0.4509, 0.8018, 0.4518, 0.7998, 0.4528, 0.8293, 0.4528, 0.8328, 0.4505, 0.8328, 0.4502, 0.8299, 0.4522, 0.8429, 0.4518, 0.8429, 0.4517, 0.8421, 0.4522, 0.8414, 0.4527, 0.8414, 0.4527, 0.8427, 0.4524, 0.8425, 0.4522, 0.8417, 0.4474, 0.8005, 0.4503, 0.7986, 0.4512, 0.7986, 0.4488, 0.8005, 0.4586, 0.8483, 0.4585, 0.8476, 0.4594, 0.847, 0.4594, 0.8484, 0.4518, 0.7998, 0.4529, 0.7983, 0.4541, 0.7978, 0.4535, 0.7993, 0.4518, 0.7998, 0.4509, 0.8018, 0.4488, 0.8017, 0.4488, 0.8005, 0.4551, 0.8438, 0.4537, 0.8436, 0.4539, 0.841, 0.4551, 0.841, 0.4669, 0.8257, 0.4664, 0.8254, 0.4665, 0.8232, 0.4674, 0.8234, 0.4511, 0.8277, 0.4527, 0.8274, 0.4527, 0.828, 0.4509, 0.8283, 0.6075, 0.794, 0.6069, 0.7943, 0.6063, 0.7943, 0.6071, 0.7937, 0.6063, 0.7943, 0.6059, 0.7942, 0.6066, 0.7937, 0.6071, 0.7937, 0.4528, 0.7974, 0.4512, 0.7986, 0.4503, 0.7986, 0.4524, 0.7973, 0.4659, 0.8253, 0.4657, 0.8232, 0.4665, 0.8232, 0.4664, 0.8254, 0.4534, 0.7974, 0.4529, 0.7983, 0.4512, 0.7986, 0.4528, 0.7974, 0.4459, 0.8052, 0.4451, 0.8067, 0.4425, 0.8068, 0.4436, 0.8049, 0.5814, 0.8175, 0.5803, 0.8193, 0.5778, 0.8188, 0.5791, 0.8173, 0.5814, 0.8175, 0.5791, 0.8173, 0.5795, 0.8158, 0.5824, 0.8157, 0.4481, 0.8054, 0.4475, 0.8068, 0.4451, 0.8067, 0.4459, 0.8052, 0.4567, 0.8477, 0.4563, 0.8485, 0.456, 0.8482, 0.4564, 0.8473, 0.4579, 0.8487, 0.4581, 0.848, 0.4585, 0.8476, 0.4586, 0.8483, 0.4674, 0.8234, 0.4677, 0.8208, 0.4689, 0.8211, 0.4686, 0.8235, 0.4665, 0.8232, 0.4666, 0.8204, 0.4677, 0.8208, 0.4674, 0.8234, 0.449, 0.8426, 0.45, 0.8414, 0.4512, 0.8427, 0.4504, 0.8451, 0.4386, 0.8471, 0.4381, 0.846, 0.4388, 0.8447, 0.4391, 0.8458, 0.4386, 0.8471, 0.4381, 0.8478, 0.4374, 0.8467, 0.4381, 0.846, 0.4551, 0.8303, 0.4552, 0.8321, 0.4543, 0.8319, 0.4542, 0.8306, 0.5795, 0.7846, 0.5791, 0.786, 0.577, 0.7859, 0.5777, 0.7848, 0.5815, 0.8268, 0.5815, 0.8289, 0.5797, 0.8278, 0.5798, 0.8262, 0.4517, 0.8411, 0.4512, 0.8427, 0.45, 0.8414, 0.4507, 0.8406, 0.5798, 0.8262, 0.5804, 0.8252, 0.5809, 0.825, 0.5815, 0.8268, 0.4542, 0.8306, 0.4532, 0.8313, 0.4528, 0.8301, 0.4541, 0.8287, 0.4542, 0.8306, 0.4543, 0.8319, 0.4542, 0.8329, 0.4532, 0.8313, 0.4668, 0.814, 0.4674, 0.8166, 0.4659, 0.8173, 0.4656, 0.8154, 0.5633, 0.8397, 0.5632, 0.8402, 0.563, 0.8401, 0.5631, 0.8397, 0.5695, 0.8278, 0.5698, 0.8275, 0.5702, 0.8278, 0.5703, 0.8286, 0.5695, 0.8294, 0.5698, 0.8291, 0.5702, 0.8294, 0.5703, 0.8302, 0.5628, 0.8396, 0.5627, 0.8401, 0.5623, 0.84, 0.5623, 0.8395, 0.5703, 0.8318, 0.5702, 0.8326, 0.5698, 0.8329, 0.5695, 0.8326, 0.5681, 0.8395, 0.568, 0.8403, 0.5678, 0.8403, 0.5677, 0.8396, 0.5686, 0.8395, 0.5683, 0.8395, 0.5683, 0.8388, 0.5686, 0.8395, 0.5684, 0.8403, 0.5684, 0.8403, 0.5683, 0.8395, 0.5703, 0.8302, 0.5702, 0.831, 0.5698, 0.8313, 0.5695, 0.8309, 0.5683, 0.8395, 0.5684, 0.8403, 0.5683, 0.8403, 0.5681, 0.8395, 0.5684, 0.8403, 0.5684, 0.841, 0.5683, 0.841, 0.5683, 0.8403, 0.5684, 0.8403, 0.5685, 0.841, 0.5684, 0.841, 0.5684, 0.8403, 0.5698, 0.8291, 0.57, 0.8286, 0.5703, 0.8287, 0.5702, 0.8294, 0.563, 0.8401, 0.5629, 0.8406, 0.5627, 0.8406, 0.5628, 0.8401, 0.5632, 0.8402, 0.563, 0.8407, 0.5629, 0.8406, 0.563, 0.8401, 0.5702, 0.8326, 0.5703, 0.8333, 0.57, 0.8334, 0.5698, 0.8329, 0.568, 0.8403, 0.5679, 0.841, 0.5678, 0.841, 0.5678, 0.8403, 0.5698, 0.8275, 0.57, 0.827, 0.5703, 0.8271, 0.5702, 0.8278, 0.5636, 0.8403, 0.5635, 0.8408, 0.5633, 0.8407, 0.5633, 0.8402, 0.5703, 0.8342, 0.5702, 0.8349, 0.57, 0.8349, 0.5699, 0.8344, 0.5627, 0.8401, 0.5625, 0.8406, 0.5623, 0.8405, 0.5623, 0.84, 0.5702, 0.831, 0.5703, 0.8317, 0.57, 0.8318, 0.5698, 0.8313, 0.569, 0.8403, 0.569, 0.841, 0.5689, 0.841, 0.5688, 0.8403, 0.5581, 0.8315, 0.5586, 0.8312, 0.5587, 0.8314, 0.5583, 0.832, 0.576, 0.8308, 0.5761, 0.8308, 0.5761, 0.8311, 0.5759, 0.8311, 0.5761, 0.8323, 0.5759, 0.8323, 0.576, 0.832, 0.5761, 0.832, 0.57, 0.8268, 0.5703, 0.8267, 0.5703, 0.8268, 0.57, 0.8268, 0.5703, 0.827, 0.57, 0.8269, 0.57, 0.8268, 0.5703, 0.8268, 0.5759, 0.8286, 0.5762, 0.8283, 0.5763, 0.8284, 0.5763, 0.8292, 0.564, 0.8397, 0.5641, 0.8403, 0.564, 0.8403, 0.5639, 0.8399, 0.5696, 0.8033, 0.5702, 0.8027, 0.5704, 0.8027, 0.5703, 0.8033, 0.5676, 0.8398, 0.5673, 0.8406, 0.5672, 0.8406, 0.5673, 0.8397, 0.5759, 0.832, 0.5759, 0.8318, 0.5761, 0.8318, 0.5761, 0.832, 0.5544, 0.8396, 0.5548, 0.839, 0.5553, 0.8391, 0.5553, 0.8398, 0.5678, 0.828, 0.5682, 0.8291, 0.5678, 0.8294, 0.5674, 0.8283, 0.5553, 0.8398, 0.5552, 0.8402, 0.5543, 0.84, 0.5544, 0.8396, 0.5549, 0.8405, 0.5542, 0.8406, 0.5543, 0.84, 0.5552, 0.8402, 0.4631, 0.8288, 0.4631, 0.8298, 0.4627, 0.8298, 0.4625, 0.8288, 0.5769, 0.8218, 0.5772, 0.8228, 0.5767, 0.8229, 0.5764, 0.8219, 0.5704, 0.8187, 0.5692, 0.819, 0.5693, 0.8186, 0.5704, 0.8183, 0.5537, 0.8403, 0.5535, 0.8398, 0.5543, 0.84, 0.5542, 0.8406, 0.5536, 0.8394, 0.5544, 0.8396, 0.5543, 0.84, 0.5535, 0.8398, 0.5536, 0.8394, 0.5538, 0.8388, 0.5543, 0.8389, 0.5544, 0.8396, 0.5536, 0.8394, 0.5536, 0.839, 0.5537, 0.8388, 0.5538, 0.8388, 0.5653, 0.8382, 0.565, 0.8389, 0.5647, 0.8389, 0.5648, 0.8381, 0.5653, 0.8382, 0.5653, 0.8389, 0.565, 0.8389, 0.5682, 0.8291, 0.5678, 0.828, 0.5683, 0.8277, 0.5686, 0.8284, 0.5657, 0.8381, 0.5659, 0.8389, 0.5656, 0.8389, 0.5653, 0.8382, 0.5693, 0.8182, 0.5699, 0.8175, 0.5703, 0.8174, 0.5704, 0.8179, 0.5674, 0.8283, 0.5678, 0.8294, 0.5676, 0.8296, 0.5672, 0.8285, 0.5704, 0.8183, 0.5693, 0.8186, 0.5693, 0.8182, 0.5704, 0.8179, 0.5545, 0.839, 0.5548, 0.839, 0.5544, 0.8396, 0.5543, 0.8389, 0.5545, 0.839, 0.5546, 0.8385, 0.5548, 0.8385, 0.5548, 0.839, 0.5538, 0.8388, 0.554, 0.8384, 0.5543, 0.8384, 0.5543, 0.8389, 0.5761, 0.8308, 0.5759, 0.8308, 0.576, 0.8303, 0.5761, 0.8301, 0.5756, 0.8339, 0.5756, 0.8346, 0.5751, 0.8347, 0.5749, 0.8343, 0.5647, 0.8389, 0.5645, 0.8391, 0.5643, 0.839, 0.5648, 0.8381, 0.5659, 0.8389, 0.5659, 0.8396, 0.5657, 0.8396, 0.5656, 0.8389, 0.5683, 0.8277, 0.5688, 0.8274, 0.5691, 0.8278, 0.5686, 0.8284, 0.5543, 0.8389, 0.5545, 0.8385, 0.5546, 0.8385, 0.5545, 0.839, 0.5748, 0.8334, 0.5751, 0.8329, 0.5756, 0.8331, 0.5756, 0.8339, 0.5756, 0.8334, 0.5759, 0.8329, 0.5763, 0.8331, 0.5763, 0.8339, 0.5548, 0.839, 0.555, 0.8386, 0.5553, 0.8386, 0.5553, 0.8391, 0.5763, 0.8339, 0.5763, 0.8346, 0.5759, 0.8348, 0.5756, 0.8344, 0.565, 0.8389, 0.5649, 0.8396, 0.5647, 0.8396, 0.5647, 0.8389, 0.5656, 0.8389, 0.5653, 0.8389, 0.5653, 0.8382, 0.5656, 0.8389, 0.5654, 0.8396, 0.5653, 0.8396, 0.5653, 0.8389, 0.5668, 0.8328, 0.5668, 0.8336, 0.5663, 0.8338, 0.5661, 0.8333, 0.5653, 0.8389, 0.5653, 0.8396, 0.5653, 0.8396, 0.565, 0.8389, 0.5653, 0.8396, 0.5654, 0.8404, 0.5653, 0.8404, 0.5653, 0.8396, 0.5654, 0.8396, 0.5654, 0.8404, 0.5654, 0.8404, 0.5653, 0.8396, 0.5759, 0.8329, 0.576, 0.8323, 0.5763, 0.8323, 0.5763, 0.8331, 0.5546, 0.8385, 0.5548, 0.8378, 0.5549, 0.8378, 0.5548, 0.8385, 0.5545, 0.8385, 0.5546, 0.8378, 0.5548, 0.8378, 0.5546, 0.8385, 0.5763, 0.8346, 0.5763, 0.8354, 0.5761, 0.8354, 0.5759, 0.8348, 0.5649, 0.8396, 0.5649, 0.8404, 0.5648, 0.8404, 0.5647, 0.8396, 0.5751, 0.8329, 0.5753, 0.8323, 0.5756, 0.8323, 0.5756, 0.8331, 0.554, 0.8384, 0.5542, 0.8377, 0.5543, 0.8377, 0.5543, 0.8384, 0.5756, 0.8346, 0.5755, 0.8354, 0.5752, 0.8354, 0.5751, 0.8347, 0.555, 0.8386, 0.5552, 0.8379, 0.5553, 0.8379, 0.5553, 0.8386, 0.5668, 0.8336, 0.5668, 0.8344, 0.5665, 0.8344, 0.5663, 0.8338, 0.5659, 0.8396, 0.5659, 0.8404, 0.5658, 0.8404, 0.5657, 0.8396, 0.5688, 0.8274, 0.5693, 0.827, 0.5695, 0.8272, 0.5691, 0.8278, 0.5671, 0.8336, 0.5672, 0.8336, 0.5672, 0.8338, 0.567, 0.8338, 0.5668, 0.8336, 0.567, 0.8336, 0.567, 0.8338, 0.5669, 0.8338, 0.57, 0.8269, 0.5697, 0.827, 0.5697, 0.8268, 0.57, 0.8268, 0.5697, 0.8267, 0.57, 0.8268, 0.57, 0.8268, 0.5697, 0.8268, 0.5668, 0.8332, 0.567, 0.8328, 0.5672, 0.8329, 0.5672, 0.8336, 0.5536, 0.839, 0.5535, 0.8384, 0.5536, 0.8384, 0.5537, 0.8388, 0.5699, 0.8175, 0.5702, 0.8168, 0.5704, 0.8168, 0.5703, 0.8174, 0.5645, 0.8391, 0.5643, 0.8397, 0.5641, 0.8397, 0.5643, 0.839, 0.5761, 0.8311, 0.5761, 0.8313, 0.5759, 0.8313, 0.5759, 0.8311, 0.4694, 0.8127, 0.4694, 0.8139, 0.4668, 0.814, 0.4668, 0.8127, 0.4668, 0.8127, 0.466, 0.8116, 0.4695, 0.8116, 0.4694, 0.8127, 0.5777, 0.7848, 0.577, 0.7859, 0.5753, 0.7859, 0.5757, 0.7853, 0.4605, 0.8393, 0.4607, 0.8378, 0.4612, 0.8371, 0.4615, 0.8385, 0.4479, 0.8415, 0.449, 0.8405, 0.45, 0.8414, 0.449, 0.8426, 0.4694, 0.8139, 0.4693, 0.8163, 0.4674, 0.8166, 0.4668, 0.814, 0.4507, 0.8406, 0.4502, 0.8399, 0.4515, 0.84, 0.4517, 0.8411, 0.4607, 0.8378, 0.4604, 0.8366, 0.4608, 0.8359, 0.4612, 0.8371, 0.4391, 0.8482, 0.4387, 0.8486, 0.4381, 0.8478, 0.4386, 0.8471, 0.45, 0.8414, 0.449, 0.8405, 0.4502, 0.8399, 0.4507, 0.8406, 0.4529, 0.7983, 0.4518, 0.7998, 0.4488, 0.8005, 0.4512, 0.7986, 0.4657, 0.8232, 0.4658, 0.82, 0.4666, 0.8204, 0.4665, 0.8232, 0.4541, 0.7978, 0.4529, 0.7983, 0.4534, 0.7974, 0.454, 0.7971, 0.4666, 0.8204, 0.4664, 0.8191, 0.4677, 0.819, 0.4677, 0.8208, 0.4677, 0.8208, 0.4677, 0.819, 0.4691, 0.819, 0.4689, 0.8211, 0.4506, 0.8343, 0.4505, 0.8328, 0.4528, 0.8328, 0.4528, 0.8345, 0.4503, 0.803, 0.4509, 0.8018, 0.4524, 0.8021, 0.4516, 0.8036, 0.4693, 0.8163, 0.4691, 0.819, 0.4677, 0.819, 0.4674, 0.8166, 0.4659, 0.8173, 0.4664, 0.8191, 0.4654, 0.8193, 0.4645, 0.8184, 0.4674, 0.8166, 0.4677, 0.819, 0.4664, 0.8191, 0.4659, 0.8173, 0.4609, 0.8353, 0.4615, 0.8364, 0.4612, 0.8371, 0.4608, 0.8359, 0.4553, 0.834, 0.4542, 0.8329, 0.4543, 0.8319, 0.4552, 0.8321, 0.4194, 0.8237, 0.4213, 0.8212, 0.4236, 0.8192, 0.4262, 0.8177, 0.4286, 0.8166, 0.4305, 0.8143, 0.4324, 0.8117, 0.4342, 0.8085, 0.4357, 0.8049, 0.436, 0.8014, 0.4368, 0.7968, 0.4374, 0.8014, 0.4371, 0.8051, 0.4359, 0.8088, 0.434, 0.8119, 0.4321, 0.8146, 0.4308, 0.8173, 0.4315, 0.818, 0.4322, 0.8193, 0.4329, 0.8207, 0.4326, 0.8221, 0.4328, 0.8253, 0.4332, 0.8296, 0.4333, 0.8334, 0.4338, 0.8354, 0.431, 0.8377, 0.4335, 0.8395, 0.4339, 0.8407, 0.4347, 0.8417, 0.435, 0.8427, 0.436, 0.8444, 0.4373, 0.8477, 0.4374, 0.8491, 0.4371, 0.8497, 0.4367, 0.85, 0.4361, 0.8501, 0.4352, 0.85, 0.4322, 0.8489, 0.4295, 0.8477, 0.4273, 0.8466, 0.425, 0.8449, 0.4233, 0.8432, 0.4225, 0.8423, 0.4219, 0.8413, 0.4226, 0.8388, 0.4197, 0.8359, 0.4184, 0.8335, 0.4175, 0.8302, 0.418, 0.8262, 0.1882, 0.842, 0.1879, 0.8414, 0.1883, 0.8407, 0.1891, 0.8407, 0.1893, 0.8413, 0.189, 0.8419, 0.4439, 0.821, 0.4477, 0.8212, 0.4473, 0.8172, 0.4437, 0.8172, 0.4439, 0.821, 0.4405, 0.821, 0.4416, 0.824, 0.4446, 0.8244, 0.4437, 0.8172, 0.4403, 0.8171, 0.4405, 0.821, 0.4439, 0.821, 0.4405, 0.821, 0.438, 0.8209, 0.4393, 0.8236, 0.4416, 0.824, 0.4437, 0.8172, 0.4473, 0.8172, 0.4479, 0.8141, 0.4435, 0.8139, 0.4403, 0.8171, 0.4437, 0.8172, 0.4435, 0.8139, 0.4402, 0.8138, 0.464, 0.8432, 0.4661, 0.8454, 0.4664, 0.8428, 0.4645, 0.8411, 0.4446, 0.8244, 0.4452, 0.8269, 0.4492, 0.827, 0.4492, 0.8259, 0.4446, 0.8244, 0.4416, 0.824, 0.443, 0.8265, 0.4452, 0.8269, 0.4596, 0.8353, 0.4583, 0.8396, 0.4592, 0.8415, 0.4604, 0.8398, 0.4625, 0.805, 0.4619, 0.8073, 0.4641, 0.8067, 0.4644, 0.804, 0.4402, 0.8138, 0.4435, 0.8139, 0.4432, 0.8114, 0.4405, 0.8113, 0.4442, 0.8086, 0.4424, 0.8085, 0.4405, 0.8113, 0.4432, 0.8114, 0.4442, 0.8086, 0.4462, 0.8088, 0.4475, 0.8068, 0.4451, 0.8067, 0.4489, 0.8451, 0.4504, 0.8451, 0.449, 0.8426, 0.4481, 0.8435, 0.4634, 0.8107, 0.4647, 0.8101, 0.4641, 0.8067, 0.4619, 0.8073, 0.4424, 0.8085, 0.4442, 0.8086, 0.4451, 0.8067, 0.4425, 0.8068, 0.4686, 0.8484, 0.4707, 0.8488, 0.4708, 0.8468, 0.4688, 0.8464, 0.4686, 0.8484, 0.4688, 0.8464, 0.4661, 0.8454, 0.4659, 0.8473, 0.4673, 0.8, 0.467, 0.797, 0.4643, 0.7977, 0.4644, 0.8008, 0.4691, 0.7968, 0.467, 0.797, 0.4673, 0.8, 0.4694, 0.7999, 0.4694, 0.7999, 0.4673, 0.8, 0.4672, 0.8032, 0.4695, 0.8031, 0.4688, 0.8464, 0.4708, 0.8468, 0.4708, 0.8442, 0.4688, 0.8439, 0.4672, 0.8032, 0.4644, 0.804, 0.4641, 0.8067, 0.4669, 0.806, 0.4695, 0.8031, 0.4672, 0.8032, 0.4669, 0.806, 0.4694, 0.8059, 0.466, 0.8099, 0.4692, 0.8098, 0.4694, 0.8059, 0.4669, 0.806, 0.466, 0.8099, 0.4647, 0.8101, 0.4644, 0.8114, 0.466, 0.8116, 0.4692, 0.8098, 0.466, 0.8099, 0.466, 0.8116, 0.4695, 0.8116, 0.4689, 0.841, 0.4688, 0.8439, 0.4708, 0.8442, 0.4707, 0.8415, 0.4689, 0.841, 0.4707, 0.8415, 0.4706, 0.8385, 0.4694, 0.8384, 0.4593, 0.8069, 0.4619, 0.807, 0.4619, 0.8026, 0.4591, 0.8026, 0.4593, 0.8069, 0.4591, 0.8026, 0.4561, 0.8028, 0.456, 0.8068, 0.4591, 0.8026, 0.4619, 0.8026, 0.4619, 0.7988, 0.4591, 0.7989, 0.4591, 0.8026, 0.4591, 0.7989, 0.4565, 0.7997, 0.4561, 0.8028, 0.4619, 0.807, 0.4593, 0.8069, 0.4595, 0.8097, 0.4618, 0.8102, 0.4418, 0.8382, 0.4384, 0.839, 0.4391, 0.8404, 0.4406, 0.84, 0.4618, 0.8102, 0.4595, 0.8097, 0.4602, 0.8116, 0.4619, 0.8116, 0.4591, 0.7989, 0.4619, 0.7988, 0.4619, 0.7968, 0.4592, 0.7968, 0.4494, 0.8397, 0.4527, 0.8399, 0.4528, 0.8378, 0.45, 0.8377, 0.4494, 0.8397, 0.45, 0.8377, 0.4479, 0.8377, 0.448, 0.8397, 0.4412, 0.8305, 0.4398, 0.8294, 0.4386, 0.8332, 0.4399, 0.8343, 0.4445, 0.8318, 0.4412, 0.8305, 0.4416, 0.8346, 0.4444, 0.835, 0.4618, 0.8131, 0.4619, 0.8116, 0.4602, 0.8116, 0.4598, 0.8132, 0.4618, 0.8131, 0.4598, 0.8132, 0.4609, 0.8144, 0.4618, 0.8144, 0.4598, 0.8132, 0.4581, 0.8139, 0.4591, 0.8147, 0.4609, 0.8144, 0.45, 0.8377, 0.4528, 0.8378, 0.4528, 0.8366, 0.4499, 0.8365, 0.4655, 0.8389, 0.4672, 0.8369, 0.4666, 0.8359, 0.4648, 0.8372, 0.4655, 0.8389, 0.4648, 0.8372, 0.4635, 0.8389, 0.4645, 0.8411, 0.4648, 0.8372, 0.4666, 0.8359, 0.4674, 0.8349, 0.4662, 0.8348, 0.4648, 0.8372, 0.4662, 0.8348, 0.4652, 0.8338, 0.4635, 0.8345, 0.4648, 0.8372, 0.4635, 0.8345, 0.4626, 0.8351, 0.4635, 0.8389, 0.438, 0.8209, 0.4405, 0.821, 0.4403, 0.8171, 0.4374, 0.817, 0.4374, 0.817, 0.4403, 0.8171, 0.4402, 0.8138, 0.4383, 0.8137, 0.4661, 0.8454, 0.4688, 0.8464, 0.4688, 0.8439, 0.4664, 0.8428, 0.4644, 0.804, 0.4672, 0.8032, 0.4673, 0.8, 0.4644, 0.8008, 0.4647, 0.8101, 0.466, 0.8099, 0.4669, 0.806, 0.4641, 0.8067, 0.4446, 0.8244, 0.4488, 0.8238, 0.4477, 0.8212, 0.4439, 0.821, 0.4561, 0.8093, 0.4595, 0.8097, 0.4593, 0.8069, 0.456, 0.8068, 0.4488, 0.8238, 0.4446, 0.8244, 0.4492, 0.8259, 0.4502, 0.8252, 0.4583, 0.8396, 0.456, 0.8416, 0.4579, 0.8424, 0.4592, 0.8415, 0.4398, 0.8294, 0.4389, 0.8274, 0.4374, 0.8321, 0.4386, 0.8332, 0.467, 0.8401, 0.4689, 0.841, 0.4694, 0.8384, 0.468, 0.8378, 0.467, 0.8401, 0.4655, 0.8389, 0.4645, 0.8411, 0.4664, 0.8428, 0.4475, 0.8068, 0.4498, 0.8069, 0.4501, 0.8057, 0.4481, 0.8054, 0.4662, 0.8348, 0.4676, 0.8336, 0.4661, 0.8333, 0.4652, 0.8338, 0.4386, 0.8332, 0.4374, 0.8321, 0.4375, 0.8362, 0.4383, 0.8364, 0.4399, 0.8343, 0.4386, 0.8332, 0.4383, 0.8364, 0.439, 0.8363, 0.4443, 0.8434, 0.443, 0.8419, 0.4425, 0.8421, 0.4429, 0.8431, 0.4418, 0.8438, 0.4429, 0.8431, 0.4425, 0.8421, 0.442, 0.8423, 0.4592, 0.8415, 0.4579, 0.8424, 0.4589, 0.8438, 0.4596, 0.8439, 0.4604, 0.8398, 0.4592, 0.8415, 0.4596, 0.8439, 0.4604, 0.8438, 0.4485, 0.8126, 0.4526, 0.8122, 0.4526, 0.8117, 0.4481, 0.8116, 0.4486, 0.8104, 0.4481, 0.8116, 0.4526, 0.8117, 0.4527, 0.8112, 0.5632, 0.8391, 0.5623, 0.8389, 0.5623, 0.8395, 0.5628, 0.8396, 0.5571, 0.8317, 0.5567, 0.8318, 0.5567, 0.8332, 0.5571, 0.833, 0.5623, 0.8389, 0.5632, 0.8391, 0.5633, 0.8387, 0.5624, 0.8385, 0.5628, 0.8382, 0.5624, 0.8385, 0.5633, 0.8387, 0.5634, 0.8381, 0.5737, 0.8398, 0.5742, 0.8398, 0.5741, 0.8386, 0.5737, 0.8386, 0.5742, 0.8398, 0.5748, 0.8398, 0.5746, 0.8386, 0.5741, 0.8386, 0.5703, 0.8045, 0.5703, 0.8041, 0.569, 0.8044, 0.569, 0.8048, 0.5639, 0.8384, 0.5634, 0.8381, 0.5633, 0.8387, 0.5641, 0.8388, 0.564, 0.8392, 0.5641, 0.8388, 0.5633, 0.8387, 0.5632, 0.8391, 0.564, 0.8392, 0.5632, 0.8391, 0.5633, 0.8397, 0.5638, 0.8398, 0.564, 0.8392, 0.5638, 0.8398, 0.5639, 0.8399, 0.564, 0.8397, 0.4383, 0.8379, 0.4388, 0.8382, 0.439, 0.8363, 0.4383, 0.8364, 0.5683, 0.8388, 0.5678, 0.8388, 0.5677, 0.8396, 0.5681, 0.8395, 0.5683, 0.8388, 0.5681, 0.8395, 0.5683, 0.8395, 0.5571, 0.833, 0.5577, 0.8325, 0.5577, 0.8316, 0.5571, 0.8317, 0.5687, 0.8387, 0.5683, 0.8388, 0.5686, 0.8395, 0.569, 0.8395, 0.4593, 0.8456, 0.4597, 0.8456, 0.4596, 0.8439, 0.4589, 0.8438, 0.4597, 0.8456, 0.4602, 0.8456, 0.4604, 0.8438, 0.4596, 0.8439, 0.4379, 0.8382, 0.4383, 0.8379, 0.4383, 0.8364, 0.4375, 0.8362, 0.5691, 0.804, 0.5703, 0.8037, 0.5703, 0.8033, 0.5696, 0.8033, 0.443, 0.8419, 0.4427, 0.84, 0.4423, 0.8402, 0.4425, 0.8421, 0.4526, 0.8122, 0.4546, 0.8118, 0.4546, 0.8114, 0.4526, 0.8117, 0.4432, 0.8114, 0.4435, 0.8139, 0.4485, 0.8126, 0.4481, 0.8116, 0.4416, 0.8346, 0.4412, 0.8305, 0.4399, 0.8343, 0.44, 0.8351, 0.4576, 0.7968, 0.4574, 0.7981, 0.4591, 0.7989, 0.4592, 0.7968, 0.4481, 0.8116, 0.4486, 0.8104, 0.4442, 0.8086, 0.4432, 0.8114, 0.5567, 0.8318, 0.5563, 0.8319, 0.5564, 0.8333, 0.5567, 0.8332, 0.5703, 0.8041, 0.5703, 0.8037, 0.5691, 0.804, 0.569, 0.8044, 0.4423, 0.8402, 0.4419, 0.8403, 0.442, 0.8423, 0.4425, 0.8421, 0.4546, 0.8114, 0.4547, 0.811, 0.4527, 0.8112, 0.4526, 0.8117, 0.5631, 0.8397, 0.5633, 0.8397, 0.5632, 0.8391, 0.5628, 0.8396, 0.5631, 0.8397, 0.5628, 0.8396, 0.5628, 0.8401, 0.563, 0.8401, 0.5638, 0.8398, 0.5633, 0.8397, 0.5633, 0.8402, 0.5636, 0.8403, 0.5761, 0.8301, 0.5761, 0.8292, 0.576, 0.8294, 0.5759, 0.8301, 0.5703, 0.8334, 0.5696, 0.834, 0.5699, 0.8344, 0.5703, 0.8342, 0.5677, 0.8396, 0.5678, 0.8388, 0.5673, 0.8397, 0.5676, 0.8398, 0.569, 0.8395, 0.5686, 0.8395, 0.5688, 0.8403, 0.569, 0.8403, 0.5577, 0.8316, 0.5577, 0.8325, 0.5583, 0.832, 0.5581, 0.8315, 0.4694, 0.8384, 0.4706, 0.8385, 0.4704, 0.8359, 0.4609, 0.8144, 0.4591, 0.8147, 0.4608, 0.8154, 0.4618, 0.8151, 0.4672, 0.8369, 0.469, 0.8354, 0.4688, 0.8348, 0.4666, 0.8359, 0.4672, 0.8369, 0.4655, 0.8389, 0.467, 0.8401, 0.468, 0.8378, 0.4666, 0.8359, 0.4688, 0.8348, 0.4691, 0.8343, 0.4674, 0.8349, 0.4618, 0.8144, 0.4609, 0.8144, 0.4618, 0.8151, 0.468, 0.8378, 0.4694, 0.8384, 0.4704, 0.8359, 0.4695, 0.8358, 0.4391, 0.8404, 0.4374, 0.8404, 0.4386, 0.8417, 0.4396, 0.8411, 0.4406, 0.84, 0.4391, 0.8404, 0.4396, 0.8411, 0.4407, 0.8406, 0.454, 0.841, 0.4547, 0.8402, 0.4542, 0.8397, 0.4537, 0.8401, 0.4652, 0.8338, 0.4661, 0.8333, 0.4651, 0.8324, 0.4642, 0.8326, 0.4635, 0.8345, 0.4652, 0.8338, 0.4642, 0.8326, 0.4629, 0.8331, 0.4492, 0.8259, 0.4492, 0.827, 0.4509, 0.8267, 0.451, 0.8259, 0.4688, 0.8439, 0.4689, 0.841, 0.467, 0.8401, 0.4664, 0.8428, 0.4602, 0.8116, 0.4595, 0.8097, 0.4575, 0.8109, 0.4585, 0.8119, 0.4585, 0.8119, 0.4583, 0.813, 0.4598, 0.8132, 0.4602, 0.8116, 0.4415, 0.8398, 0.4406, 0.84, 0.4407, 0.8406, 0.4414, 0.8408, 0.4626, 0.8351, 0.4635, 0.8345, 0.4629, 0.8331, 0.4621, 0.8335, 0.4396, 0.8411, 0.4386, 0.8417, 0.441, 0.8447, 0.4413, 0.8443, 0.4407, 0.8406, 0.4396, 0.8411, 0.4413, 0.8443, 0.4418, 0.8442, 0.4537, 0.8401, 0.4542, 0.8397, 0.4534, 0.8364, 0.4532, 0.8367, 0.4642, 0.8326, 0.4651, 0.8324, 0.4631, 0.8298, 0.4627, 0.8298, 0.4629, 0.8331, 0.4642, 0.8326, 0.4627, 0.8298, 0.4622, 0.8299, 0.451, 0.8259, 0.4509, 0.8267, 0.4549, 0.8256, 0.4549, 0.8252, 0.4542, 0.8397, 0.4551, 0.8396, 0.4537, 0.8361, 0.4534, 0.8364, 0.4509, 0.8267, 0.4511, 0.8274, 0.4548, 0.826, 0.4549, 0.8256, 0.4618, 0.8177, 0.4612, 0.8177, 0.4612, 0.8203, 0.4619, 0.8203, 0.5457, 0.7951, 0.5458, 0.7925, 0.5452, 0.7926, 0.5452, 0.7952, 0.5457, 0.7951, 0.5452, 0.7952, 0.5449, 0.7975, 0.5457, 0.7976, 0.4619, 0.8203, 0.4612, 0.8203, 0.4613, 0.8233, 0.4619, 0.8233, 0.5458, 0.7925, 0.5459, 0.7899, 0.5453, 0.7899, 0.5452, 0.7926, 0.4619, 0.8233, 0.4613, 0.8233, 0.4614, 0.8269, 0.4619, 0.8269, 0.5459, 0.7899, 0.5462, 0.7875, 0.5457, 0.7875, 0.5453, 0.7899, 0.4619, 0.8269, 0.4614, 0.8269, 0.4616, 0.8306, 0.4619, 0.8306, 0.5312, 0.7954, 0.5312, 0.7926, 0.5308, 0.7926, 0.5307, 0.7954, 0.4619, 0.8306, 0.4616, 0.8306, 0.4619, 0.8353, 0.5312, 0.7926, 0.5311, 0.7891, 0.5308, 0.7926, 0.469, 0.8354, 0.4672, 0.8369, 0.468, 0.8378, 0.4695, 0.8358, 0.5225, 0.8079, 0.5218, 0.8078, 0.5226, 0.8106, 0.5232, 0.8107, 0.5446, 0.7948, 0.5452, 0.7952, 0.5452, 0.7926, 0.5446, 0.7922, 0.5452, 0.7952, 0.5446, 0.7948, 0.5444, 0.7971, 0.5449, 0.7975, 0.4612, 0.8177, 0.4618, 0.8177, 0.4618, 0.8151, 0.4608, 0.8154, 0.5214, 0.8077, 0.5218, 0.8078, 0.521, 0.8045, 0.5205, 0.8045, 0.5218, 0.8078, 0.5214, 0.8077, 0.522, 0.8106, 0.5226, 0.8106, 0.5218, 0.8078, 0.5225, 0.8079, 0.5217, 0.8047, 0.521, 0.8045, 0.5446, 0.7922, 0.5452, 0.7926, 0.5453, 0.7899, 0.5448, 0.7896, 0.5205, 0.8045, 0.521, 0.8045, 0.5203, 0.8008, 0.5198, 0.8007, 0.521, 0.8045, 0.5217, 0.8047, 0.5211, 0.801, 0.5203, 0.8008, 0.5211, 0.801, 0.5215, 0.8011, 0.5214, 0.7972, 0.521, 0.7971, 0.5198, 0.8007, 0.5203, 0.8008, 0.5205, 0.797, 0.52, 0.7968, 0.5203, 0.8008, 0.5211, 0.801, 0.521, 0.7971, 0.5205, 0.797, 0.521, 0.7971, 0.5214, 0.7972, 0.5223, 0.7937, 0.522, 0.7936, 0.5368, 0.7887, 0.5363, 0.7888, 0.5364, 0.7924, 0.5369, 0.7923, 0.5205, 0.797, 0.521, 0.7971, 0.522, 0.7936, 0.5215, 0.7934, 0.522, 0.7936, 0.5223, 0.7937, 0.5232, 0.7891, 0.5369, 0.7923, 0.5364, 0.7924, 0.5373, 0.797, 0.5215, 0.7934, 0.522, 0.7936, 0.5232, 0.7891, 0.6069, 0.8412, 0.6086, 0.8415, 0.6086, 0.8407, 0.6072, 0.8405, 0.6069, 0.8412, 0.6072, 0.8405, 0.6067, 0.8404, 0.6062, 0.8406, 0.6086, 0.8415, 0.6069, 0.8412, 0.607, 0.8417, 0.6086, 0.8422, 0.6086, 0.8422, 0.607, 0.8417, 0.6069, 0.8421, 0.6086, 0.8426, 0.451, 0.8047, 0.4489, 0.8042, 0.4481, 0.8054, 0.4501, 0.8057, 0.4503, 0.8354, 0.4528, 0.8355, 0.4528, 0.8345, 0.4506, 0.8343, 0.4528, 0.8355, 0.4503, 0.8354, 0.4499, 0.8365, 0.4528, 0.8366, 0.4468, 0.8036, 0.4489, 0.8042, 0.4503, 0.803, 0.4479, 0.8022, 0.4468, 0.8036, 0.4445, 0.8032, 0.4436, 0.8049, 0.4459, 0.8052, 0.4445, 0.8032, 0.4468, 0.8036, 0.4479, 0.8022, 0.4465, 0.8019, 0.4553, 0.8274, 0.4541, 0.8287, 0.4542, 0.8306, 0.4551, 0.8303, 0.4656, 0.8154, 0.4645, 0.8163, 0.4645, 0.8184, 0.4659, 0.8173, 0.4489, 0.8042, 0.4468, 0.8036, 0.4459, 0.8052, 0.4481, 0.8054, 0.4489, 0.8042, 0.451, 0.8047, 0.4516, 0.8036, 0.4503, 0.803, 0.4479, 0.8022, 0.4503, 0.803, 0.4509, 0.8018, 0.4488, 0.8017, 0.4577, 0.8468, 0.4564, 0.8473, 0.4567, 0.8477, 0.4575, 0.8477, 0.458, 0.8468, 0.4577, 0.8475, 0.4581, 0.848, 0.4585, 0.8476, 0.4502, 0.8299, 0.4528, 0.8293, 0.4527, 0.828, 0.4509, 0.8283, 0.4535, 0.7993, 0.4518, 0.7998, 0.4509, 0.8018, 0.4524, 0.8021, 0.4528, 0.8293, 0.4502, 0.8299, 0.4505, 0.8328, 0.4528, 0.8328, 0.4522, 0.8429, 0.4522, 0.8414, 0.4517, 0.8421, 0.4518, 0.8429, 0.4527, 0.8414, 0.4522, 0.8417, 0.4524, 0.8425, 0.4527, 0.8427, 0.4474, 0.8005, 0.4488, 0.8005, 0.4512, 0.7986, 0.4503, 0.7986, 0.4586, 0.8483, 0.4594, 0.8484, 0.4594, 0.847, 0.4585, 0.8476, 0.4518, 0.7998, 0.4535, 0.7993, 0.4541, 0.7978, 0.4529, 0.7983, 0.4518, 0.7998, 0.4488, 0.8005, 0.4488, 0.8017, 0.4509, 0.8018, 0.4551, 0.8438, 0.4551, 0.841, 0.4539, 0.841, 0.4537, 0.8436, 0.4669, 0.8257, 0.4674, 0.8234, 0.4665, 0.8232, 0.4664, 0.8254, 0.4511, 0.8277, 0.4509, 0.8283, 0.4527, 0.828, 0.4527, 0.8274, 0.6075, 0.794, 0.6071, 0.7937, 0.6063, 0.7943, 0.6069, 0.7943, 0.6063, 0.7943, 0.6071, 0.7937, 0.6066, 0.7937, 0.6059, 0.7942, 0.4528, 0.7974, 0.4524, 0.7973, 0.4503, 0.7986, 0.4512, 0.7986, 0.4659, 0.8253, 0.4664, 0.8254, 0.4665, 0.8232, 0.4657, 0.8232, 0.4534, 0.7974, 0.4528, 0.7974, 0.4512, 0.7986, 0.4529, 0.7983, 0.4459, 0.8052, 0.4436, 0.8049, 0.4425, 0.8068, 0.4451, 0.8067, 0.5814, 0.8175, 0.5791, 0.8173, 0.5778, 0.8188, 0.5803, 0.8193, 0.5814, 0.8175, 0.5824, 0.8157, 0.5795, 0.8158, 0.5791, 0.8173, 0.4481, 0.8054, 0.4459, 0.8052, 0.4451, 0.8067, 0.4475, 0.8068, 0.4567, 0.8477, 0.4564, 0.8473, 0.456, 0.8482, 0.4563, 0.8485, 0.4579, 0.8487, 0.4586, 0.8483, 0.4585, 0.8476, 0.4581, 0.848, 0.4674, 0.8234, 0.4686, 0.8235, 0.4689, 0.8211, 0.4677, 0.8208, 0.4665, 0.8232, 0.4674, 0.8234, 0.4677, 0.8208, 0.4666, 0.8204, 0.449, 0.8426, 0.4504, 0.8451, 0.4512, 0.8427, 0.45, 0.8414, 0.4386, 0.8471, 0.4391, 0.8458, 0.4388, 0.8447, 0.4381, 0.846, 0.4386, 0.8471, 0.4381, 0.846, 0.4374, 0.8467, 0.4381, 0.8478, 0.4551, 0.8303, 0.4542, 0.8306, 0.4543, 0.8319, 0.4552, 0.8321, 0.5795, 0.7846, 0.5777, 0.7848, 0.577, 0.7859, 0.5791, 0.786, 0.5815, 0.8268, 0.5798, 0.8262, 0.5797, 0.8278, 0.5815, 0.8289, 0.4517, 0.8411, 0.4507, 0.8406, 0.45, 0.8414, 0.4512, 0.8427, 0.5798, 0.8262, 0.5815, 0.8268, 0.5809, 0.825, 0.5804, 0.8252, 0.4542, 0.8306, 0.4541, 0.8287, 0.4528, 0.8301, 0.4532, 0.8313, 0.4542, 0.8306, 0.4532, 0.8313, 0.4542, 0.8329, 0.4543, 0.8319, 0.4668, 0.814, 0.4656, 0.8154, 0.4659, 0.8173, 0.4674, 0.8166, 0.5633, 0.8397, 0.5631, 0.8397, 0.563, 0.8401, 0.5632, 0.8402, 0.5695, 0.8278, 0.5703, 0.8286, 0.5702, 0.8278, 0.5698, 0.8275, 0.5695, 0.8294, 0.5703, 0.8302, 0.5702, 0.8294, 0.5698, 0.8291, 0.5628, 0.8396, 0.5623, 0.8395, 0.5623, 0.84, 0.5627, 0.8401, 0.5703, 0.8318, 0.5695, 0.8326, 0.5698, 0.8329, 0.5702, 0.8326, 0.5681, 0.8395, 0.5677, 0.8396, 0.5678, 0.8403, 0.568, 0.8403, 0.5686, 0.8395, 0.5683, 0.8388, 0.5683, 0.8395, 0.5686, 0.8395, 0.5683, 0.8395, 0.5684, 0.8403, 0.5684, 0.8403, 0.5703, 0.8302, 0.5695, 0.8309, 0.5698, 0.8313, 0.5702, 0.831, 0.5683, 0.8395, 0.5681, 0.8395, 0.5683, 0.8403, 0.5684, 0.8403, 0.5684, 0.8403, 0.5683, 0.8403, 0.5683, 0.841, 0.5684, 0.841, 0.5684, 0.8403, 0.5684, 0.8403, 0.5684, 0.841, 0.5685, 0.841, 0.5698, 0.8291, 0.5702, 0.8294, 0.5703, 0.8287, 0.57, 0.8286, 0.563, 0.8401, 0.5628, 0.8401, 0.5627, 0.8406, 0.5629, 0.8406, 0.5632, 0.8402, 0.563, 0.8401, 0.5629, 0.8406, 0.563, 0.8407, 0.5702, 0.8326, 0.5698, 0.8329, 0.57, 0.8334, 0.5703, 0.8333, 0.568, 0.8403, 0.5678, 0.8403, 0.5678, 0.841, 0.5679, 0.841, 0.5698, 0.8275, 0.5702, 0.8278, 0.5703, 0.8271, 0.57, 0.827, 0.5636, 0.8403, 0.5633, 0.8402, 0.5633, 0.8407, 0.5635, 0.8408, 0.5703, 0.8342, 0.5699, 0.8344, 0.57, 0.8349, 0.5702, 0.8349, 0.5627, 0.8401, 0.5623, 0.84, 0.5623, 0.8405, 0.5625, 0.8406, 0.5702, 0.831, 0.5698, 0.8313, 0.57, 0.8318, 0.5703, 0.8317, 0.569, 0.8403, 0.5688, 0.8403, 0.5689, 0.841, 0.569, 0.841, 0.5581, 0.8315, 0.5583, 0.832, 0.5587, 0.8314, 0.5586, 0.8312, 0.576, 0.8308, 0.5759, 0.8311, 0.5761, 0.8311, 0.5761, 0.8308, 0.5761, 0.8323, 0.5761, 0.832, 0.576, 0.832, 0.5759, 0.8323, 0.57, 0.8268, 0.57, 0.8268, 0.5703, 0.8268, 0.5703, 0.8267, 0.5703, 0.827, 0.5703, 0.8268, 0.57, 0.8268, 0.57, 0.8269, 0.5759, 0.8286, 0.5763, 0.8292, 0.5763, 0.8284, 0.5762, 0.8283, 0.564, 0.8397, 0.5639, 0.8399, 0.564, 0.8403, 0.5641, 0.8403, 0.5696, 0.8033, 0.5703, 0.8033, 0.5704, 0.8027, 0.5702, 0.8027, 0.5676, 0.8398, 0.5673, 0.8397, 0.5672, 0.8406, 0.5673, 0.8406, 0.5759, 0.832, 0.5761, 0.832, 0.5761, 0.8318, 0.5759, 0.8318, 0.5544, 0.8396, 0.5553, 0.8398, 0.5553, 0.8391, 0.5548, 0.839, 0.5678, 0.828, 0.5674, 0.8283, 0.5678, 0.8294, 0.5682, 0.8291, 0.5553, 0.8398, 0.5544, 0.8396, 0.5543, 0.84, 0.5552, 0.8402, 0.5549, 0.8405, 0.5552, 0.8402, 0.5543, 0.84, 0.5542, 0.8406, 0.4631, 0.8288, 0.4625, 0.8288, 0.4627, 0.8298, 0.4631, 0.8298, 0.5769, 0.8218, 0.5764, 0.8219, 0.5767, 0.8229, 0.5772, 0.8228, 0.5704, 0.8187, 0.5704, 0.8183, 0.5693, 0.8186, 0.5692, 0.819, 0.5537, 0.8403, 0.5542, 0.8406, 0.5543, 0.84, 0.5535, 0.8398, 0.5536, 0.8394, 0.5535, 0.8398, 0.5543, 0.84, 0.5544, 0.8396, 0.5536, 0.8394, 0.5544, 0.8396, 0.5543, 0.8389, 0.5538, 0.8388, 0.5536, 0.8394, 0.5538, 0.8388, 0.5537, 0.8388, 0.5536, 0.839, 0.5653, 0.8382, 0.5648, 0.8381, 0.5647, 0.8389, 0.565, 0.8389, 0.5653, 0.8382, 0.565, 0.8389, 0.5653, 0.8389, 0.5682, 0.8291, 0.5686, 0.8284, 0.5683, 0.8277, 0.5678, 0.828, 0.5657, 0.8381, 0.5653, 0.8382, 0.5656, 0.8389, 0.5659, 0.8389, 0.5693, 0.8182, 0.5704, 0.8179, 0.5703, 0.8174, 0.5699, 0.8175, 0.5674, 0.8283, 0.5672, 0.8285, 0.5676, 0.8296, 0.5678, 0.8294, 0.5704, 0.8183, 0.5704, 0.8179, 0.5693, 0.8182, 0.5693, 0.8186, 0.5545, 0.839, 0.5543, 0.8389, 0.5544, 0.8396, 0.5548, 0.839, 0.5545, 0.839, 0.5548, 0.839, 0.5548, 0.8385, 0.5546, 0.8385, 0.5538, 0.8388, 0.5543, 0.8389, 0.5543, 0.8384, 0.554, 0.8384, 0.5761, 0.8308, 0.5761, 0.8301, 0.576, 0.8303, 0.5759, 0.8308, 0.5756, 0.8339, 0.5749, 0.8343, 0.5751, 0.8347, 0.5756, 0.8346, 0.5647, 0.8389, 0.5648, 0.8381, 0.5643, 0.839, 0.5645, 0.8391, 0.5659, 0.8389, 0.5656, 0.8389, 0.5657, 0.8396, 0.5659, 0.8396, 0.5683, 0.8277, 0.5686, 0.8284, 0.5691, 0.8278, 0.5688, 0.8274, 0.5543, 0.8389, 0.5545, 0.839, 0.5546, 0.8385, 0.5545, 0.8385, 0.5748, 0.8334, 0.5756, 0.8339, 0.5756, 0.8331, 0.5751, 0.8329, 0.5756, 0.8334, 0.5763, 0.8339, 0.5763, 0.8331, 0.5759, 0.8329, 0.5548, 0.839, 0.5553, 0.8391, 0.5553, 0.8386, 0.555, 0.8386, 0.5763, 0.8339, 0.5756, 0.8344, 0.5759, 0.8348, 0.5763, 0.8346, 0.565, 0.8389, 0.5647, 0.8389, 0.5647, 0.8396, 0.5649, 0.8396, 0.5656, 0.8389, 0.5653, 0.8382, 0.5653, 0.8389, 0.5656, 0.8389, 0.5653, 0.8389, 0.5653, 0.8396, 0.5654, 0.8396, 0.5668, 0.8328, 0.5661, 0.8333, 0.5663, 0.8338, 0.5668, 0.8336, 0.5653, 0.8389, 0.565, 0.8389, 0.5653, 0.8396, 0.5653, 0.8396, 0.5653, 0.8396, 0.5653, 0.8396, 0.5653, 0.8404, 0.5654, 0.8404, 0.5654, 0.8396, 0.5653, 0.8396, 0.5654, 0.8404, 0.5654, 0.8404, 0.5759, 0.8329, 0.5763, 0.8331, 0.5763, 0.8323, 0.576, 0.8323, 0.5546, 0.8385, 0.5548, 0.8385, 0.5549, 0.8378, 0.5548, 0.8378, 0.5545, 0.8385, 0.5546, 0.8385, 0.5548, 0.8378, 0.5546, 0.8378, 0.5763, 0.8346, 0.5759, 0.8348, 0.5761, 0.8354, 0.5763, 0.8354, 0.5649, 0.8396, 0.5647, 0.8396, 0.5648, 0.8404, 0.5649, 0.8404, 0.5751, 0.8329, 0.5756, 0.8331, 0.5756, 0.8323, 0.5753, 0.8323, 0.554, 0.8384, 0.5543, 0.8384, 0.5543, 0.8377, 0.5542, 0.8377, 0.5756, 0.8346, 0.5751, 0.8347, 0.5752, 0.8354, 0.5755, 0.8354, 0.555, 0.8386, 0.5553, 0.8386, 0.5553, 0.8379, 0.5552, 0.8379, 0.5668, 0.8336, 0.5663, 0.8338, 0.5665, 0.8344, 0.5668, 0.8344, 0.5659, 0.8396, 0.5657, 0.8396, 0.5658, 0.8404, 0.5659, 0.8404, 0.5688, 0.8274, 0.5691, 0.8278, 0.5695, 0.8272, 0.5693, 0.827, 0.5671, 0.8336, 0.567, 0.8338, 0.5672, 0.8338, 0.5672, 0.8336, 0.5668, 0.8336, 0.5669, 0.8338, 0.567, 0.8338, 0.567, 0.8336, 0.57, 0.8269, 0.57, 0.8268, 0.5697, 0.8268, 0.5697, 0.827, 0.5697, 0.8267, 0.5697, 0.8268, 0.57, 0.8268, 0.57, 0.8268, 0.5668, 0.8332, 0.5672, 0.8336, 0.5672, 0.8329, 0.567, 0.8328, 0.5536, 0.839, 0.5537, 0.8388, 0.5536, 0.8384, 0.5535, 0.8384, 0.5699, 0.8175, 0.5703, 0.8174, 0.5704, 0.8168, 0.5702, 0.8168, 0.5645, 0.8391, 0.5643, 0.839, 0.5641, 0.8397, 0.5643, 0.8397, 0.5761, 0.8311, 0.5759, 0.8311, 0.5759, 0.8313, 0.5761, 0.8313, 0.4694, 0.8127, 0.4668, 0.8127, 0.4668, 0.814, 0.4694, 0.8139, 0.4668, 0.8127, 0.4694, 0.8127, 0.4695, 0.8116, 0.466, 0.8116, 0.5777, 0.7848, 0.5757, 0.7853, 0.5753, 0.7859, 0.577, 0.7859, 0.4605, 0.8393, 0.4615, 0.8385, 0.4612, 0.8371, 0.4607, 0.8378, 0.4479, 0.8415, 0.449, 0.8426, 0.45, 0.8414, 0.449, 0.8405, 0.4694, 0.8139, 0.4668, 0.814, 0.4674, 0.8166, 0.4693, 0.8163, 0.4507, 0.8406, 0.4517, 0.8411, 0.4515, 0.84, 0.4502, 0.8399, 0.4607, 0.8378, 0.4612, 0.8371, 0.4608, 0.8359, 0.4604, 0.8366, 0.4391, 0.8482, 0.4386, 0.8471, 0.4381, 0.8478, 0.4387, 0.8486, 0.45, 0.8414, 0.4507, 0.8406, 0.4502, 0.8399, 0.449, 0.8405, 0.4529, 0.7983, 0.4512, 0.7986, 0.4488, 0.8005, 0.4518, 0.7998, 0.4657, 0.8232, 0.4665, 0.8232, 0.4666, 0.8204, 0.4658, 0.82, 0.4541, 0.7978, 0.454, 0.7971, 0.4534, 0.7974, 0.4529, 0.7983, 0.4666, 0.8204, 0.4677, 0.8208, 0.4677, 0.819, 0.4664, 0.8191, 0.4677, 0.8208, 0.4689, 0.8211, 0.4691, 0.819, 0.4677, 0.819, 0.4506, 0.8343, 0.4528, 0.8345, 0.4528, 0.8328, 0.4505, 0.8328, 0.4503, 0.803, 0.4516, 0.8036, 0.4524, 0.8021, 0.4509, 0.8018, 0.4693, 0.8163, 0.4674, 0.8166, 0.4677, 0.819, 0.4691, 0.819, 0.4659, 0.8173, 0.4645, 0.8184, 0.4654, 0.8193, 0.4664, 0.8191, 0.4674, 0.8166, 0.4659, 0.8173, 0.4664, 0.8191, 0.4677, 0.819, 0.4609, 0.8353, 0.4608, 0.8359, 0.4612, 0.8371, 0.4615, 0.8364, 0.4553, 0.834, 0.4552, 0.8321, 0.4543, 0.8319, 0.4542, 0.8329, 0.1882, 0.842, 0.189, 0.8419, 0.1893, 0.8413, 0.1891, 0.8407, 0.1883, 0.8407, 0.1879, 0.8414])
me_body_default.materials.append(mat_lpollypallete)
me_body_default.materials.append(mat_material_001)
me_body_default.materials.append(mat_material_002)
me_body_default.use_remesh_preserve_volume = False
me_body_default.use_remesh_preserve_attributes = False
me_body_default.use_mirror_vertex_groups = False
me_body_default.update()

# ---- objects
ob_light = bpy.data.objects.new('Light', light_light)
ob_camera = bpy.data.objects.new('Camera', cam_camera)
ob_rat1 = bpy.data.objects.new('Rat1', me_body_default)

# ---- transforms, parenting, visibility, modifiers, constraints
ob_light.location = (4.076, 1.005, 5.904)
ob_light.rotation_euler = (0.6503, 0.05522, 1.866)
ob_light.lock_rotations_4d = False
ob_light.empty_display_type = 'ARROWS'
ob_light.color = (0.0, 0.0, 0.0, 0.0)
ob_light.lineart.crease_threshold = 0.0
ob_camera.location = (7.359, -6.926, 4.958)
ob_camera.rotation_euler = (1.109, 0.0, 0.8149)
ob_camera.lock_rotations_4d = False
ob_camera.empty_display_type = 'ARROWS'
ob_camera.color = (0.0, 0.0, 0.0, 0.0)
ob_camera.display_type = 'WIRE'
ob_camera.lineart.crease_threshold = 0.0
ob_rat1.location = (1.155, 0.2958, -0.1108)
ob_rat1.rotation_euler = (1.571, -0.0, 0.0)
ob_rat1.lineart.crease_threshold = 0.0

# ---- collection membership
col_collection.objects.link(ob_light)
col_collection.objects.link(ob_camera)
col_collection.objects.link(ob_rat1)

# ---- scene / render settings (as saved in the file)
scene.camera = ob_camera
scene.frame_start = 1; scene.frame_end = 250; scene.frame_set(1)
scene.render.engine = 'BLENDER_EEVEE_NEXT'
scene.cycles.sampling_pattern = 'TABULATED_SOBOL'
bpy.context.view_layer.update()
